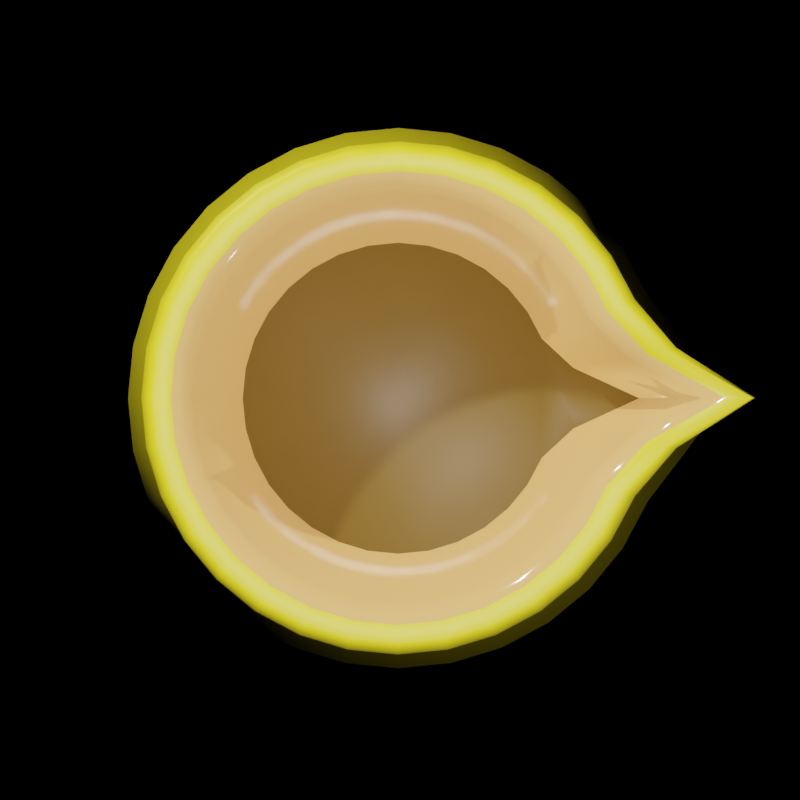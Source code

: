 # Source: sprSpawner.blend  (saved by Blender 3.2.14; exported with 4.5.12 LTS)
import bpy
from mathutils import Matrix  # noqa: F401  (used for matrix-valued properties, if any)

bpy.ops.wm.read_factory_settings(use_empty=True)
scene = bpy.context.scene
scene.name = 'Scene'

# ---- collections
col_collection = bpy.data.collections.new('Collection'); scene.collection.children.link(col_collection)

# ---- materials (node trees are filled in below, after node groups)
mat_spawner_inner = bpy.data.materials.new('Spawner.Inner')
mat_spawner_inner.use_transparent_shadow = False
mat_spawner = bpy.data.materials.new('Spawner')
mat_spawner.use_transparent_shadow = False
mat_spawner_dark = bpy.data.materials.new('Spawner.Dark')
mat_spawner_dark.use_transparent_shadow = False

# ---- material node trees
mat_spawner_inner.use_nodes = True; mat_spawner_inner.node_tree.nodes.clear()
_N = mat_spawner_inner.node_tree.nodes; _L = mat_spawner_inner.node_tree.links
n0 = _N.new('ShaderNodeBsdfPrincipled'); n0.name = 'Principled BSDF'; n0.location = (10, 300)
n0.distribution = 'GGX'
n0.subsurface_method = 'RANDOM_WALK_SKIN'
n0.inputs[0].default_value = (0.8, 0.4266, 0.1441, 1.0)
n0.inputs[2].default_value = 0.07798
n0.inputs[3].default_value = 1.45
n0.inputs[27].default_value = (0.0, 0.0, 0.0, 1.0)
n0.inputs[28].default_value = 1.0
n1 = _N.new('ShaderNodeOutputMaterial'); n1.name = 'Material Output'; n1.location = (300, 300)
_L.new(n0.outputs[0], n1.inputs[0])
n1.is_active_output = True
mat_spawner.use_nodes = True; mat_spawner.node_tree.nodes.clear()
_N = mat_spawner.node_tree.nodes; _L = mat_spawner.node_tree.links
n0 = _N.new('ShaderNodeBsdfPrincipled'); n0.name = 'Principled BSDF'; n0.location = (10, 300)
n0.distribution = 'GGX'
n0.subsurface_method = 'RANDOM_WALK_SKIN'
n0.inputs[0].default_value = (0.8, 0.6534, 0.01379, 1.0)
n0.inputs[3].default_value = 1.45
n0.inputs[27].default_value = (0.0, 0.0, 0.0, 1.0)
n0.inputs[28].default_value = 1.0
n1 = _N.new('ShaderNodeOutputMaterial'); n1.name = 'Material Output'; n1.location = (300, 300)
_L.new(n0.outputs[0], n1.inputs[0])
n1.is_active_output = True
mat_spawner_dark.use_nodes = True; mat_spawner_dark.node_tree.nodes.clear()
_N = mat_spawner_dark.node_tree.nodes; _L = mat_spawner_dark.node_tree.links
n0 = _N.new('ShaderNodeBsdfPrincipled'); n0.name = 'Principled BSDF'; n0.location = (10, 300)
n0.distribution = 'GGX'
n0.subsurface_method = 'RANDOM_WALK_SKIN'
n0.inputs[0].default_value = (0.1657, 0.09498, 0.01353, 1.0)
n0.inputs[3].default_value = 1.45
n0.inputs[27].default_value = (0.0, 0.0, 0.0, 1.0)
n0.inputs[28].default_value = 1.0
n1 = _N.new('ShaderNodeOutputMaterial'); n1.name = 'Material Output'; n1.location = (300, 300)
_L.new(n0.outputs[0], n1.inputs[0])
n1.is_active_output = True

# ---- world
world_world = bpy.data.worlds.new('World'); scene.world = world_world
world_world.use_nodes = True; world_world.node_tree.nodes.clear()
_N = world_world.node_tree.nodes; _L = world_world.node_tree.links
n0 = _N.new('ShaderNodeOutputWorld'); n0.name = 'World Output'; n0.location = (300, 300)
n1 = _N.new('ShaderNodeBackground'); n1.name = 'Background'; n1.location = (10, 300)
n1.inputs[0].default_value = (0.0, 0.0, 0.0, 0.0)
_L.new(n1.outputs[0], n0.inputs[0])
n0.is_active_output = True
world_world.color = (0.05088, 0.05088, 0.05088)
world_world.use_sun_shadow = False
world_world.sun_shadow_jitter_overblur = 0.0

# ---- cameras
cam_camera = bpy.data.cameras.new('Camera')
cam_camera.clip_end = 100.0
cam_camera.ortho_scale = 7.314

# ---- lights
light_light = bpy.data.lights.new('Light', 'POINT')
light_light.transmission_factor = 0.0
light_light.energy = 500.0
light_light.shadow_soft_size = 0.1
light_light.shadow_maximum_resolution = 0.002
light_light.use_absolute_resolution = True
light_light_001 = bpy.data.lights.new('Light.001', 'POINT')
light_light_001.transmission_factor = 0.0
light_light_001.energy = 1000.0
light_light_001.shadow_soft_size = 0.1
light_light_001.shadow_maximum_resolution = 0.002
light_light_001.use_absolute_resolution = True
light_light_002 = bpy.data.lights.new('Light.002', 'POINT')
light_light_002.transmission_factor = 0.0
light_light_002.energy = 74.6
light_light_002.shadow_soft_size = 0.1
light_light_002.shadow_maximum_resolution = 0.002
light_light_002.use_absolute_resolution = True

# ---- meshes
me_cylinder = bpy.data.meshes.new('Cylinder')
me_cylinder.from_pydata([(1.491, 0.008224, 5.96e-08), (1.099, 0.008224, 1.224), (1.462, -0.2843, 5.96e-08), (0.7966, -0.1312, 1.224), (1.377, -0.5655, 5.96e-08), (0.652, -0.2653, 1.224), (1.238, -0.8247, 5.96e-08), (0.586, -0.3888, 1.224), (1.052, -1.052, 5.96e-08), (0.4971, -0.4971, 1.224), (0.8247, -1.238, 5.96e-08), (0.3888, -0.586, 1.224), (0.5655, -1.377, 5.96e-08), (0.2653, -0.652, 1.224), (0.2843, -1.462, 5.96e-08), (0.1312, -0.6927, 1.224), (-0.008224, -1.491, 5.96e-08), (-0.008224, -0.7064, 1.224), (-0.3007, -1.462, 5.96e-08), (-0.1476, -0.6927, 1.224), (-0.582, -1.377, 5.96e-08), (-0.2817, -0.652, 1.224), (-0.8412, -1.238, 5.96e-08), (-0.4053, -0.586, 1.224), (-1.068, -1.052, 5.96e-08), (-0.5136, -0.4971, 1.224), (-1.255, -0.8247, 5.96e-08), (-0.6024, -0.3888, 1.224), (-1.393, -0.5655, 5.96e-08), (-0.6685, -0.2653, 1.224), (-1.479, -0.2843, 5.96e-08), (-0.7091, -0.1312, 1.224), (-1.507, 0.008224, 5.96e-08), (-0.7229, 0.008224, 1.224), (-1.479, 0.3007, 5.96e-08), (-0.7091, 0.1476, 1.224), (-1.393, 0.582, 5.96e-08), (-0.6685, 0.2817, 1.224), (-1.255, 0.8412, 5.96e-08), (-0.6024, 0.4053, 1.224), (-1.068, 1.068, 5.96e-08), (-0.5136, 0.5136, 1.224), (-0.8412, 1.255, 5.96e-08), (-0.4053, 0.6024, 1.224), (-0.582, 1.393, 5.96e-08), (-0.2817, 0.6685, 1.224), (-0.3007, 1.479, 5.96e-08), (-0.1476, 0.7091, 1.224), (-0.008224, 1.507, 5.96e-08), (-0.008224, 0.7229, 1.224), (0.2843, 1.479, 5.96e-08), (0.1312, 0.7091, 1.224), (0.5655, 1.393, 5.96e-08), (0.2653, 0.6685, 1.224), (0.8247, 1.255, 5.96e-08), (0.3888, 0.6024, 1.224), (1.052, 1.068, 5.96e-08), (0.4971, 0.5136, 1.224), (1.238, 0.8412, 5.96e-08), (0.586, 0.4053, 1.224), (1.377, 0.582, 5.96e-08), (0.652, 0.2817, 1.224), (1.462, 0.3007, 5.96e-08), (0.7966, 0.1476, 1.224), (0.9918, 0.008224, 1.192e-07), (1.126, 0.008224, 1.2), (1.19, 0.008224, 1.4), (1.385, 0.008224, 1.6), (1.267, 0.008224, 1.8), (0.961, -0.1639, 1.8), (1.076, -0.1869, 1.6), (1.271, -0.2256, 1.4), (0.9726, -0.1869, 1.2), (0.9726, -0.1869, 5.96e-08), (0.8069, -0.3294, 1.8), (0.9157, -0.3745, 1.6), (1.099, -0.4505, 1.4), (0.9157, -0.3745, 1.2), (0.9157, -0.3745, 5.96e-08), (0.7254, -0.4819, 1.8), (0.8232, -0.5473, 1.6), (0.9884, -0.6577, 1.4), (0.8232, -0.5473, 1.2), (0.8232, -0.5473, 5.96e-08), (0.6156, -0.6156, 1.8), (0.6989, -0.6989, 1.6), (0.8393, -0.8393, 1.4), (0.6989, -0.6989, 1.2), (0.6989, -0.6989, 5.96e-08), (0.4819, -0.7254, 1.8), (0.5473, -0.8232, 1.6), (0.6577, -0.9884, 1.4), (0.5473, -0.8232, 1.2), (0.5473, -0.8232, 5.96e-08), (0.3294, -0.8069, 1.8), (0.3745, -0.9157, 1.6), (0.4505, -1.099, 1.4), (0.3745, -0.9157, 1.2), (0.3745, -0.9157, 5.96e-08), (0.1639, -0.8571, 1.8), (0.1869, -0.9726, 1.6), (0.2256, -1.167, 1.4), (0.1869, -0.9726, 1.2), (0.1869, -0.9726, 5.96e-08), (-0.008224, -0.874, 1.8), (-0.008224, -0.9918, 1.6), (-0.008224, -1.19, 1.4), (-0.008224, -0.9918, 1.2), (-0.008224, -0.9918, 5.96e-08), (-0.1803, -0.8571, 1.8), (-0.2033, -0.9726, 1.6), (-0.2421, -1.167, 1.4), (-0.2033, -0.9726, 1.2), (-0.2033, -0.9726, 5.96e-08), (-0.3459, -0.8069, 1.8), (-0.3909, -0.9157, 1.6), (-0.4669, -1.099, 1.4), (-0.3909, -0.9157, 1.2), (-0.3909, -0.9157, 5.96e-08), (-0.4984, -0.7254, 1.8), (-0.5638, -0.8232, 1.6), (-0.6741, -0.9884, 1.4), (-0.5638, -0.8232, 1.2), (-0.5638, -0.8232, 5.96e-08), (-0.6321, -0.6156, 1.8), (-0.7153, -0.6989, 1.6), (-0.8558, -0.8393, 1.4), (-0.7153, -0.6989, 1.2), (-0.7153, -0.6989, 5.96e-08), (-0.7418, -0.4819, 1.8), (-0.8397, -0.5473, 1.6), (-1.005, -0.6577, 1.4), (-0.8397, -0.5473, 1.2), (-0.8397, -0.5473, 5.96e-08), (-0.8233, -0.3294, 1.8), (-0.9321, -0.3745, 1.6), (-1.116, -0.4505, 1.4), (-0.9321, -0.3745, 1.2), (-0.9321, -0.3745, 5.96e-08), (-0.8735, -0.1639, 1.8), (-0.989, -0.1869, 1.6), (-1.184, -0.2256, 1.4), (-0.989, -0.1869, 1.2), (-0.989, -0.1869, 5.96e-08), (-0.8905, 0.008224, 1.8), (-1.008, 0.008224, 1.6), (-1.207, 0.008224, 1.4), (-1.008, 0.008224, 1.2), (-1.008, 0.008224, 5.96e-08), (-0.8735, 0.1803, 1.8), (-0.989, 0.2033, 1.6), (-1.184, 0.2421, 1.4), (-0.989, 0.2033, 1.2), (-0.989, 0.2033, 5.96e-08), (-0.8233, 0.3459, 1.8), (-0.9321, 0.3909, 1.6), (-1.116, 0.4669, 1.4), (-0.9321, 0.3909, 1.2), (-0.9321, 0.3909, 5.96e-08), (-0.7418, 0.4984, 1.8), (-0.8397, 0.5638, 1.6), (-1.005, 0.6741, 1.4), (-0.8397, 0.5638, 1.2), (-0.8397, 0.5638, 5.96e-08), (-0.6321, 0.6321, 1.8), (-0.7153, 0.7153, 1.6), (-0.8558, 0.8558, 1.4), (-0.7153, 0.7153, 1.2), (-0.7153, 0.7153, 5.96e-08), (-0.4984, 0.7418, 1.8), (-0.5638, 0.8397, 1.6), (-0.6741, 1.005, 1.4), (-0.5638, 0.8397, 1.2), (-0.5638, 0.8397, 5.96e-08), (-0.3459, 0.8233, 1.8), (-0.3909, 0.9321, 1.6), (-0.4669, 1.116, 1.4), (-0.3909, 0.9321, 1.2), (-0.3909, 0.9321, 5.96e-08), (-0.1803, 0.8735, 1.8), (-0.2033, 0.989, 1.6), (-0.2421, 1.184, 1.4), (-0.2033, 0.989, 1.2), (-0.2033, 0.989, 5.96e-08), (-0.008224, 0.8905, 1.8), (-0.008224, 1.008, 1.6), (-0.008224, 1.207, 1.4), (-0.008224, 1.008, 1.2), (-0.008224, 1.008, 5.96e-08), (0.1639, 0.8735, 1.8), (0.1869, 0.989, 1.6), (0.2256, 1.184, 1.4), (0.1869, 0.989, 1.2), (0.1869, 0.989, 5.96e-08), (0.3294, 0.8233, 1.8), (0.3745, 0.9321, 1.6), (0.4505, 1.116, 1.4), (0.3745, 0.9321, 1.2), (0.3745, 0.9321, 5.96e-08), (0.4819, 0.7418, 1.8), (0.5473, 0.8397, 1.6), (0.6577, 1.005, 1.4), (0.5473, 0.8397, 1.2), (0.5473, 0.8397, 5.96e-08), (0.6156, 0.6321, 1.8), (0.6989, 0.7153, 1.6), (0.8393, 0.8558, 1.4), (0.6989, 0.7153, 1.2), (0.6989, 0.7153, 5.96e-08), (0.7254, 0.4984, 1.8), (0.8232, 0.5638, 1.6), (0.9884, 0.6741, 1.4), (0.8232, 0.5638, 1.2), (0.8232, 0.5638, 5.96e-08), (0.8069, 0.3459, 1.8), (0.9157, 0.3909, 1.6), (1.099, 0.4669, 1.4), (0.9157, 0.3909, 1.2), (0.9157, 0.3909, 5.96e-08), (0.961, 0.1803, 1.8), (1.076, 0.2033, 1.6), (1.271, 0.2421, 1.4), (0.9726, 0.2033, 1.2), (0.9726, 0.2033, 5.96e-08), (1.261, 0.008224, 0.07493), (1.398, 0.008224, 0.05627), (1.293, 0.008224, 0.07971), (1.331, 0.008224, 0.1079), (1.368, 0.008224, 0.06961), (1.371, -0.2661, 0.05627), (1.236, -0.2393, 0.07493), (1.341, -0.2602, 0.06961), (1.305, -0.253, 0.1079), (1.268, -0.2457, 0.07971), (1.291, -0.5298, 0.05627), (1.164, -0.4773, 0.07493), (1.263, -0.5183, 0.06961), (1.229, -0.5042, 0.1079), (1.194, -0.4899, 0.07971), (1.161, -0.7729, 0.05627), (1.047, -0.6967, 0.07493), (1.136, -0.7561, 0.06961), (1.105, -0.7357, 0.1079), (1.074, -0.7149, 0.07971), (0.986, -0.986, 0.05627), (0.889, -0.889, 0.07493), (0.9646, -0.9646, 0.06961), (0.9386, -0.9386, 0.1079), (0.9121, -0.9121, 0.07971), (0.7729, -1.161, 0.05627), (0.6967, -1.047, 0.07493), (0.7561, -1.136, 0.06961), (0.7357, -1.105, 0.1079), (0.7149, -1.074, 0.07971), (0.5298, -1.291, 0.05627), (0.4773, -1.164, 0.07493), (0.5183, -1.263, 0.06961), (0.5042, -1.229, 0.1079), (0.4898, -1.194, 0.07971), (0.2661, -1.371, 0.05627), (0.2393, -1.236, 0.07493), (0.2602, -1.341, 0.06961), (0.253, -1.305, 0.1079), (0.2457, -1.268, 0.07971), (-0.008224, -1.398, 0.05627), (-0.008224, -1.261, 0.07493), (-0.008224, -1.368, 0.06961), (-0.008224, -1.331, 0.1079), (-0.008224, -1.293, 0.07971), (-0.2825, -1.371, 0.05627), (-0.2558, -1.236, 0.07493), (-0.2766, -1.341, 0.06961), (-0.2695, -1.305, 0.1079), (-0.2621, -1.268, 0.07971), (-0.5463, -1.291, 0.05627), (-0.4938, -1.164, 0.07493), (-0.5347, -1.263, 0.06961), (-0.5207, -1.229, 0.1079), (-0.5063, -1.194, 0.07971), (-0.7893, -1.161, 0.05627), (-0.7131, -1.047, 0.07493), (-0.7726, -1.136, 0.06961), (-0.7522, -1.105, 0.1079), (-0.7313, -1.074, 0.07971), (-1.002, -0.986, 0.05627), (-0.9054, -0.889, 0.07493), (-0.981, -0.9646, 0.06961), (-0.9551, -0.9386, 0.1079), (-0.9285, -0.9121, 0.07971), (-1.177, -0.7729, 0.05627), (-1.063, -0.6967, 0.07493), (-1.152, -0.7561, 0.06961), (-1.122, -0.7357, 0.1079), (-1.09, -0.7149, 0.07971), (-1.307, -0.5298, 0.05627), (-1.18, -0.4773, 0.07493), (-1.279, -0.5183, 0.06961), (-1.245, -0.5042, 0.1079), (-1.211, -0.4899, 0.07971), (-1.387, -0.2661, 0.05627), (-1.253, -0.2393, 0.07493), (-1.358, -0.2602, 0.06961), (-1.322, -0.253, 0.1079), (-1.285, -0.2457, 0.07971), (-1.414, 0.008224, 0.05627), (-1.277, 0.008224, 0.07493), (-1.384, 0.008224, 0.06961), (-1.347, 0.008224, 0.1079), (-1.31, 0.008224, 0.07971), (-1.387, 0.2825, 0.05627), (-1.253, 0.2558, 0.07493), (-1.358, 0.2766, 0.06961), (-1.322, 0.2695, 0.1079), (-1.285, 0.2621, 0.07971), (-1.307, 0.5463, 0.05627), (-1.18, 0.4938, 0.07493), (-1.279, 0.5347, 0.06961), (-1.245, 0.5207, 0.1079), (-1.211, 0.5063, 0.07971), (-1.177, 0.7893, 0.05627), (-1.063, 0.7131, 0.07493), (-1.152, 0.7726, 0.06961), (-1.122, 0.7522, 0.1079), (-1.09, 0.7313, 0.07971), (-1.002, 1.002, 0.05627), (-0.9054, 0.9054, 0.07493), (-0.981, 0.981, 0.06961), (-0.9551, 0.9551, 0.1079), (-0.9285, 0.9285, 0.07971), (-0.7893, 1.177, 0.05627), (-0.7131, 1.063, 0.07493), (-0.7726, 1.152, 0.06961), (-0.7522, 1.122, 0.1079), (-0.7313, 1.09, 0.07971), (-0.5463, 1.307, 0.05627), (-0.4938, 1.18, 0.07493), (-0.5347, 1.279, 0.06961), (-0.5207, 1.245, 0.1079), (-0.5063, 1.211, 0.07971), (-0.2825, 1.387, 0.05627), (-0.2558, 1.253, 0.07493), (-0.2766, 1.358, 0.06961), (-0.2695, 1.322, 0.1079), (-0.2621, 1.285, 0.07971), (-0.008224, 1.414, 0.05627), (-0.008224, 1.277, 0.07493), (-0.008224, 1.384, 0.06961), (-0.008224, 1.347, 0.1079), (-0.008224, 1.31, 0.07971), (0.2661, 1.387, 0.05627), (0.2393, 1.253, 0.07493), (0.2602, 1.358, 0.06961), (0.253, 1.322, 0.1079), (0.2457, 1.285, 0.07971), (0.5298, 1.307, 0.05627), (0.4773, 1.18, 0.07493), (0.5183, 1.279, 0.06961), (0.5042, 1.245, 0.1079), (0.4899, 1.211, 0.07971), (0.7729, 1.177, 0.05627), (0.6967, 1.063, 0.07493), (0.7561, 1.152, 0.06961), (0.7357, 1.122, 0.1079), (0.7149, 1.09, 0.07971), (0.986, 1.002, 0.05627), (0.889, 0.9054, 0.07493), (0.9646, 0.981, 0.06961), (0.9386, 0.9551, 0.1079), (0.9121, 0.9285, 0.07971), (1.161, 0.7893, 0.05627), (1.047, 0.7131, 0.07493), (1.136, 0.7726, 0.06961), (1.105, 0.7522, 0.1079), (1.074, 0.7313, 0.07971), (1.291, 0.5463, 0.05627), (1.164, 0.4938, 0.07493), (1.263, 0.5347, 0.06961), (1.229, 0.5207, 0.1079), (1.194, 0.5063, 0.07971), (1.371, 0.2825, 0.05627), (1.236, 0.2558, 0.07493), (1.341, 0.2766, 0.06961), (1.305, 0.2695, 0.1079), (1.268, 0.2621, 0.07971), (1.076, -0.1869, 2.0), (1.385, 0.008224, 2.0), (0.9157, -0.3745, 2.0), (0.8232, -0.5473, 2.0), (0.6989, -0.6989, 2.0), (0.5473, -0.8232, 2.0), (0.3745, -0.9157, 2.0), (0.1869, -0.9726, 2.0), (-0.008224, -0.9918, 2.0), (-0.2033, -0.9726, 2.0), (-0.3909, -0.9157, 2.0), (-0.5638, -0.8232, 2.0), (-0.7153, -0.6989, 2.0), (-0.8397, -0.5473, 2.0), (-0.9321, -0.3745, 2.0), (-0.989, -0.1869, 2.0), (-1.008, 0.008224, 2.0), (-0.989, 0.2033, 2.0), (-0.9321, 0.3909, 2.0), (-0.8397, 0.5638, 2.0), (-0.7153, 0.7153, 2.0), (-0.5638, 0.8397, 2.0), (-0.3909, 0.9321, 2.0), (-0.2033, 0.989, 2.0), (-0.008224, 1.008, 2.0), (0.1869, 0.989, 2.0), (0.3745, 0.9321, 2.0), (0.5473, 0.8397, 2.0), (0.6989, 0.7153, 2.0), (0.8232, 0.5638, 2.0), (0.9157, 0.3909, 2.0), (1.076, 0.2033, 2.0), (0.8942, -0.1506, 1.923), (1.199, 0.008224, 1.923), (0.744, -0.3034, 1.923), (0.6688, -0.4441, 1.923), (0.5675, -0.5675, 1.923), (0.4441, -0.6688, 1.923), (0.3034, -0.744, 1.923), (0.1506, -0.7903, 1.923), (-0.008224, -0.806, 1.923), (-0.1671, -0.7903, 1.923), (-0.3198, -0.744, 1.923), (-0.4606, -0.6688, 1.923), (-0.584, -0.5675, 1.923), (-0.6852, -0.4441, 1.923), (-0.7604, -0.3034, 1.923), (-0.8068, -0.1506, 1.923), (-0.8224, 0.008224, 1.923), (-0.8068, 0.1671, 1.923), (-0.7604, 0.3198, 1.923), (-0.6852, 0.4606, 1.923), (-0.584, 0.584, 1.923), (-0.4606, 0.6852, 1.923), (-0.3198, 0.7604, 1.923), (-0.1671, 0.8068, 1.923), (-0.008224, 0.8224, 1.923), (0.1506, 0.8068, 1.923), (0.3034, 0.7604, 1.923), (0.4441, 0.6852, 1.923), (0.5675, 0.584, 1.923), (0.6688, 0.4606, 1.923), (0.744, 0.3198, 1.923), (0.8942, 0.1671, 1.923), (0.9374, -0.1592, 1.961), (1.042, -0.1799, 2.0), (0.967, -0.1651, 1.981), (1.005, -0.1727, 1.995), (1.37, 0.008224, 2.0), (1.239, 0.008224, 1.958), (1.322, 0.008224, 1.994), (1.274, 0.008224, 1.979), (0.7868, -0.3211, 1.964), (0.8768, -0.3584, 2.0), (0.8128, -0.3318, 1.982), (0.8457, -0.3455, 1.995), (0.7075, -0.47, 1.964), (0.7878, -0.5236, 2.0), (0.7307, -0.4855, 1.982), (0.7601, -0.5051, 1.995), (0.6006, -0.6006, 1.964), (0.6684, -0.6684, 2.0), (0.6202, -0.6202, 1.982), (0.645, -0.645, 1.995), (0.4702, -0.7078, 1.964), (0.5232, -0.7871, 2.0), (0.4855, -0.7307, 1.982), (0.5049, -0.7598, 1.995), (0.3214, -0.7874, 1.964), (0.3577, -0.8752, 2.0), (0.3319, -0.8129, 1.982), (0.3452, -0.845, 1.995), (0.1598, -0.8365, 1.964), (0.1783, -0.9295, 2.0), (0.1652, -0.8635, 1.982), (0.1719, -0.8975, 1.995), (-0.008224, -0.8531, 1.964), (-0.008224, -0.9477, 2.0), (-0.008224, -0.8806, 1.982), (-0.008224, -0.9152, 1.995), (-0.1763, -0.8366, 1.964), (-0.1947, -0.9292, 2.0), (-0.1816, -0.8635, 1.982), (-0.1884, -0.8974, 1.995), (-0.3379, -0.7876, 1.964), (-0.374, -0.8747, 2.0), (-0.3484, -0.8129, 1.982), (-0.3616, -0.8448, 1.995), (-0.4868, -0.7081, 1.964), (-0.5392, -0.7864, 2.0), (-0.502, -0.7308, 1.982), (-0.5212, -0.7595, 1.995), (-0.6174, -0.6009, 1.964), (-0.6839, -0.6675, 2.0), (-0.6367, -0.6203, 1.982), (-0.6611, -0.6446, 1.995), (-0.7245, -0.4704, 1.964), (-0.8027, -0.5227, 2.0), (-0.7472, -0.4856, 1.982), (-0.7759, -0.5047, 1.995), (-0.8042, -0.3215, 1.964), (-0.891, -0.3574, 2.0), (-0.8294, -0.3319, 1.982), (-0.8612, -0.3451, 1.995), (-0.8532, -0.1598, 1.964), (-0.9454, -0.1782, 2.0), (-0.88, -0.1652, 1.982), (-0.9137, -0.1719, 1.995), (-0.8697, 0.008224, 1.964), (-0.9638, 0.008224, 2.0), (-0.897, 0.008224, 1.982), (-0.9315, 0.008224, 1.995), (-0.8532, 0.1763, 1.964), (-0.9454, 0.1946, 2.0), (-0.88, 0.1816, 1.982), (-0.9137, 0.1883, 1.995), (-0.8042, 0.3379, 1.964), (-0.891, 0.3739, 2.0), (-0.8294, 0.3484, 1.982), (-0.8612, 0.3615, 1.995), (-0.7245, 0.4868, 1.964), (-0.8027, 0.5391, 2.0), (-0.7472, 0.502, 1.982), (-0.7759, 0.5212, 1.995), (-0.6174, 0.6174, 1.964), (-0.6839, 0.6839, 2.0), (-0.6367, 0.6367, 1.982), (-0.6611, 0.6611, 1.995), (-0.4868, 0.7245, 1.964), (-0.5392, 0.8028, 2.0), (-0.502, 0.7472, 1.982), (-0.5212, 0.7759, 1.995), (-0.3379, 0.8041, 1.964), (-0.374, 0.8912, 2.0), (-0.3484, 0.8294, 1.982), (-0.3616, 0.8612, 1.995), (-0.1763, 0.8531, 1.964), (-0.1947, 0.9456, 2.0), (-0.1816, 0.8799, 1.982), (-0.1884, 0.9138, 1.995), (-0.008224, 0.8696, 1.964), (-0.008224, 0.9641, 2.0), (-0.008224, 0.897, 1.982), (-0.008224, 0.9316, 1.995), (0.1598, 0.853, 1.964), (0.1783, 0.9459, 2.0), (0.1652, 0.8799, 1.982), (0.1719, 0.9139, 1.995), (0.3214, 0.8039, 1.964), (0.3577, 0.8917, 2.0), (0.3319, 0.8293, 1.982), (0.3452, 0.8615, 1.995), (0.4702, 0.7242, 1.964), (0.5232, 0.8035, 2.0), (0.4855, 0.7472, 1.982), (0.5049, 0.7762, 1.995), (0.6006, 0.617, 1.964), (0.6684, 0.6848, 2.0), (0.6202, 0.6366, 1.982), (0.645, 0.6615, 1.995), (0.7075, 0.4865, 1.964), (0.7878, 0.5401, 2.0), (0.7307, 0.502, 1.982), (0.7601, 0.5216, 1.995), (0.7868, 0.3375, 1.964), (0.8768, 0.3748, 2.0), (0.8128, 0.3483, 1.982), (0.8457, 0.3619, 1.995), (0.9374, 0.1757, 1.961), (1.042, 0.1964, 2.0), (0.967, 0.1815, 1.981), (1.005, 0.1891, 1.995)], [], [(68, 385, 384, 69), (69, 384, 386, 74), (74, 386, 387, 79), (79, 387, 388, 84), (84, 388, 389, 89), (89, 389, 390, 94), (94, 390, 391, 99), (99, 391, 392, 104), (104, 392, 393, 109), (109, 393, 394, 114), (114, 394, 395, 119), (119, 395, 396, 124), (124, 396, 397, 129), (129, 397, 398, 134), (134, 398, 399, 139), (139, 399, 400, 144), (144, 400, 401, 149), (149, 401, 402, 154), (154, 402, 403, 159), (159, 403, 404, 164), (164, 404, 405, 169), (169, 405, 406, 174), (174, 406, 407, 179), (179, 407, 408, 184), (184, 408, 409, 189), (189, 409, 410, 194), (194, 410, 411, 199), (199, 411, 412, 204), (204, 412, 413, 209), (209, 413, 414, 214), (3, 1, 63, 61, 59, 57, 55, 53, 51, 49, 47, 45, 43, 41, 39, 37, 35, 33, 31, 29, 27, 25, 23, 21, 19, 17, 15, 13, 11, 9, 7, 5), (214, 414, 415, 219), (219, 415, 385, 68), (0, 2, 4, 6, 8, 10, 12, 14, 16, 18, 20, 22, 24, 26, 28, 30, 32, 34, 36, 38, 40, 42, 44, 46, 48, 50, 52, 54, 56, 58, 60, 62), (224, 64, 73, 230), (2, 229, 234, 4), (223, 222, 65, 64), (222, 221, 66, 65), (221, 220, 67, 66), (220, 219, 68, 67), (375, 218, 223, 380), (218, 217, 222, 223), (217, 216, 221, 222), (216, 215, 220, 221), (215, 214, 219, 220), (370, 213, 218, 375), (60, 374, 379, 62), (213, 212, 217, 218), (212, 211, 216, 217), (211, 210, 215, 216), (210, 209, 214, 215), (365, 208, 213, 370), (58, 369, 374, 60), (208, 207, 212, 213), (207, 206, 211, 212), (206, 205, 210, 211), (205, 204, 209, 210), (360, 203, 208, 365), (56, 364, 369, 58), (203, 202, 207, 208), (202, 201, 206, 207), (201, 200, 205, 206), (200, 199, 204, 205), (355, 198, 203, 360), (54, 359, 364, 56), (198, 197, 202, 203), (197, 196, 201, 202), (196, 195, 200, 201), (195, 194, 199, 200), (350, 193, 198, 355), (52, 354, 359, 54), (193, 192, 197, 198), (192, 191, 196, 197), (191, 190, 195, 196), (190, 189, 194, 195), (345, 188, 193, 350), (50, 349, 354, 52), (188, 187, 192, 193), (187, 186, 191, 192), (186, 185, 190, 191), (185, 184, 189, 190), (340, 183, 188, 345), (48, 344, 349, 50), (183, 182, 187, 188), (182, 181, 186, 187), (181, 180, 185, 186), (180, 179, 184, 185), (335, 178, 183, 340), (46, 339, 344, 48), (178, 177, 182, 183), (177, 176, 181, 182), (176, 175, 180, 181), (175, 174, 179, 180), (330, 173, 178, 335), (44, 334, 339, 46), (173, 172, 177, 178), (172, 171, 176, 177), (171, 170, 175, 176), (170, 169, 174, 175), (325, 168, 173, 330), (42, 329, 334, 44), (168, 167, 172, 173), (167, 166, 171, 172), (166, 165, 170, 171), (165, 164, 169, 170), (320, 163, 168, 325), (40, 324, 329, 42), (163, 162, 167, 168), (162, 161, 166, 167), (161, 160, 165, 166), (160, 159, 164, 165), (315, 158, 163, 320), (38, 319, 324, 40), (158, 157, 162, 163), (157, 156, 161, 162), (156, 155, 160, 161), (155, 154, 159, 160), (310, 153, 158, 315), (36, 314, 319, 38), (153, 152, 157, 158), (152, 151, 156, 157), (151, 150, 155, 156), (150, 149, 154, 155), (305, 148, 153, 310), (34, 309, 314, 36), (148, 147, 152, 153), (147, 146, 151, 152), (146, 145, 150, 151), (145, 144, 149, 150), (300, 143, 148, 305), (32, 304, 309, 34), (143, 142, 147, 148), (142, 141, 146, 147), (141, 140, 145, 146), (140, 139, 144, 145), (295, 138, 143, 300), (30, 299, 304, 32), (138, 137, 142, 143), (137, 136, 141, 142), (136, 135, 140, 141), (135, 134, 139, 140), (290, 133, 138, 295), (28, 294, 299, 30), (133, 132, 137, 138), (132, 131, 136, 137), (131, 130, 135, 136), (130, 129, 134, 135), (285, 128, 133, 290), (26, 289, 294, 28), (128, 127, 132, 133), (127, 126, 131, 132), (126, 125, 130, 131), (125, 124, 129, 130), (280, 123, 128, 285), (24, 284, 289, 26), (123, 122, 127, 128), (122, 121, 126, 127), (121, 120, 125, 126), (120, 119, 124, 125), (275, 118, 123, 280), (22, 279, 284, 24), (118, 117, 122, 123), (117, 116, 121, 122), (116, 115, 120, 121), (115, 114, 119, 120), (270, 113, 118, 275), (20, 274, 279, 22), (113, 112, 117, 118), (112, 111, 116, 117), (111, 110, 115, 116), (110, 109, 114, 115), (265, 108, 113, 270), (18, 269, 274, 20), (108, 107, 112, 113), (107, 106, 111, 112), (106, 105, 110, 111), (105, 104, 109, 110), (260, 103, 108, 265), (16, 264, 269, 18), (103, 102, 107, 108), (102, 101, 106, 107), (101, 100, 105, 106), (100, 99, 104, 105), (255, 98, 103, 260), (14, 259, 264, 16), (98, 97, 102, 103), (97, 96, 101, 102), (96, 95, 100, 101), (95, 94, 99, 100), (250, 93, 98, 255), (12, 254, 259, 14), (93, 92, 97, 98), (92, 91, 96, 97), (91, 90, 95, 96), (90, 89, 94, 95), (245, 88, 93, 250), (10, 249, 254, 12), (88, 87, 92, 93), (87, 86, 91, 92), (86, 85, 90, 91), (85, 84, 89, 90), (240, 83, 88, 245), (8, 244, 249, 10), (83, 82, 87, 88), (82, 81, 86, 87), (81, 80, 85, 86), (80, 79, 84, 85), (235, 78, 83, 240), (6, 239, 244, 8), (78, 77, 82, 83), (77, 76, 81, 82), (76, 75, 80, 81), (75, 74, 79, 80), (230, 73, 78, 235), (4, 234, 239, 6), (73, 72, 77, 78), (72, 71, 76, 77), (71, 70, 75, 76), (70, 69, 74, 75), (62, 379, 225, 0), (380, 223, 64, 224), (64, 65, 72, 73), (65, 66, 71, 72), (66, 67, 70, 71), (67, 68, 69, 70), (380, 224, 226, 383), (383, 226, 227, 382), (382, 227, 228, 381), (381, 228, 225, 379), (375, 380, 383, 378), (378, 383, 382, 377), (377, 382, 381, 376), (376, 381, 379, 374), (370, 375, 378, 373), (373, 378, 377, 372), (372, 377, 376, 371), (371, 376, 374, 369), (365, 370, 373, 368), (368, 373, 372, 367), (367, 372, 371, 366), (366, 371, 369, 364), (360, 365, 368, 363), (363, 368, 367, 362), (362, 367, 366, 361), (361, 366, 364, 359), (355, 360, 363, 358), (358, 363, 362, 357), (357, 362, 361, 356), (356, 361, 359, 354), (350, 355, 358, 353), (353, 358, 357, 352), (352, 357, 356, 351), (351, 356, 354, 349), (345, 350, 353, 348), (348, 353, 352, 347), (347, 352, 351, 346), (346, 351, 349, 344), (340, 345, 348, 343), (343, 348, 347, 342), (342, 347, 346, 341), (341, 346, 344, 339), (335, 340, 343, 338), (338, 343, 342, 337), (337, 342, 341, 336), (336, 341, 339, 334), (330, 335, 338, 333), (333, 338, 337, 332), (332, 337, 336, 331), (331, 336, 334, 329), (325, 330, 333, 328), (328, 333, 332, 327), (327, 332, 331, 326), (326, 331, 329, 324), (320, 325, 328, 323), (323, 328, 327, 322), (322, 327, 326, 321), (321, 326, 324, 319), (315, 320, 323, 318), (318, 323, 322, 317), (317, 322, 321, 316), (316, 321, 319, 314), (310, 315, 318, 313), (313, 318, 317, 312), (312, 317, 316, 311), (311, 316, 314, 309), (305, 310, 313, 308), (308, 313, 312, 307), (307, 312, 311, 306), (306, 311, 309, 304), (300, 305, 308, 303), (303, 308, 307, 302), (302, 307, 306, 301), (301, 306, 304, 299), (295, 300, 303, 298), (298, 303, 302, 297), (297, 302, 301, 296), (296, 301, 299, 294), (290, 295, 298, 293), (293, 298, 297, 292), (292, 297, 296, 291), (291, 296, 294, 289), (285, 290, 293, 288), (288, 293, 292, 287), (287, 292, 291, 286), (286, 291, 289, 284), (280, 285, 288, 283), (283, 288, 287, 282), (282, 287, 286, 281), (281, 286, 284, 279), (275, 280, 283, 278), (278, 283, 282, 277), (277, 282, 281, 276), (276, 281, 279, 274), (270, 275, 278, 273), (273, 278, 277, 272), (272, 277, 276, 271), (271, 276, 274, 269), (265, 270, 273, 268), (268, 273, 272, 267), (267, 272, 271, 266), (266, 271, 269, 264), (260, 265, 268, 263), (263, 268, 267, 262), (262, 267, 266, 261), (261, 266, 264, 259), (255, 260, 263, 258), (258, 263, 262, 257), (257, 262, 261, 256), (256, 261, 259, 254), (250, 255, 258, 253), (253, 258, 257, 252), (252, 257, 256, 251), (251, 256, 254, 249), (245, 250, 253, 248), (248, 253, 252, 247), (247, 252, 251, 246), (246, 251, 249, 244), (240, 245, 248, 243), (243, 248, 247, 242), (242, 247, 246, 241), (241, 246, 244, 239), (235, 240, 243, 238), (238, 243, 242, 237), (237, 242, 241, 236), (236, 241, 239, 234), (230, 235, 238, 233), (233, 238, 237, 232), (232, 237, 236, 231), (231, 236, 234, 229), (224, 230, 233, 226), (226, 233, 232, 227), (227, 232, 231, 228), (228, 231, 229, 225), (0, 225, 229, 2), (416, 418, 456, 448), (452, 449, 384, 385), (419, 420, 464, 460), (420, 421, 468, 464), (421, 422, 472, 468), (422, 423, 476, 472), (423, 424, 480, 476), (424, 425, 484, 480), (425, 426, 488, 484), (426, 427, 492, 488), (427, 428, 496, 492), (428, 429, 500, 496), (429, 430, 504, 500), (430, 431, 508, 504), (431, 432, 512, 508), (432, 433, 516, 512), (433, 434, 520, 516), (434, 435, 524, 520), (435, 436, 528, 524), (436, 437, 532, 528), (437, 438, 536, 532), (438, 439, 540, 536), (439, 440, 544, 540), (440, 441, 548, 544), (441, 442, 552, 548), (442, 443, 556, 552), (443, 444, 560, 556), (444, 445, 564, 560), (445, 446, 568, 564), (446, 447, 572, 568), (418, 419, 460, 456), (449, 457, 386, 384), (447, 417, 453, 572), (457, 461, 387, 386), (461, 465, 388, 387), (465, 469, 389, 388), (469, 473, 390, 389), (473, 477, 391, 390), (477, 481, 392, 391), (481, 485, 393, 392), (485, 489, 394, 393), (489, 493, 395, 394), (493, 497, 396, 395), (497, 501, 397, 396), (501, 505, 398, 397), (505, 509, 399, 398), (509, 513, 400, 399), (513, 517, 401, 400), (517, 521, 402, 401), (521, 525, 403, 402), (525, 529, 404, 403), (529, 533, 405, 404), (533, 537, 406, 405), (537, 541, 407, 406), (541, 545, 408, 407), (545, 549, 409, 408), (549, 553, 410, 409), (553, 557, 411, 410), (557, 561, 412, 411), (561, 565, 413, 412), (565, 569, 414, 413), (569, 573, 415, 414), (573, 452, 385, 415), (1, 3, 416, 417), (3, 5, 418, 416), (5, 7, 419, 418), (7, 9, 420, 419), (9, 11, 421, 420), (11, 13, 422, 421), (13, 15, 423, 422), (15, 17, 424, 423), (17, 19, 425, 424), (19, 21, 426, 425), (21, 23, 427, 426), (23, 25, 428, 427), (25, 27, 429, 428), (27, 29, 430, 429), (29, 31, 431, 430), (31, 33, 432, 431), (33, 35, 433, 432), (35, 37, 434, 433), (37, 39, 435, 434), (39, 41, 436, 435), (41, 43, 437, 436), (43, 45, 438, 437), (45, 47, 439, 438), (47, 49, 440, 439), (49, 51, 441, 440), (51, 53, 442, 441), (53, 55, 443, 442), (55, 57, 444, 443), (57, 59, 445, 444), (59, 61, 446, 445), (61, 63, 447, 446), (63, 1, 417, 447), (449, 452, 454, 451), (451, 454, 455, 450), (450, 455, 453, 448), (457, 449, 451, 459), (459, 451, 450, 458), (458, 450, 448, 456), (461, 457, 459, 463), (463, 459, 458, 462), (462, 458, 456, 460), (465, 461, 463, 467), (467, 463, 462, 466), (466, 462, 460, 464), (469, 465, 467, 471), (471, 467, 466, 470), (470, 466, 464, 468), (473, 469, 471, 475), (475, 471, 470, 474), (474, 470, 468, 472), (477, 473, 475, 479), (479, 475, 474, 478), (478, 474, 472, 476), (481, 477, 479, 483), (483, 479, 478, 482), (482, 478, 476, 480), (485, 481, 483, 487), (487, 483, 482, 486), (486, 482, 480, 484), (489, 485, 487, 491), (491, 487, 486, 490), (490, 486, 484, 488), (493, 489, 491, 495), (495, 491, 490, 494), (494, 490, 488, 492), (497, 493, 495, 499), (499, 495, 494, 498), (498, 494, 492, 496), (501, 497, 499, 503), (503, 499, 498, 502), (502, 498, 496, 500), (505, 501, 503, 507), (507, 503, 502, 506), (506, 502, 500, 504), (509, 505, 507, 511), (511, 507, 506, 510), (510, 506, 504, 508), (513, 509, 511, 515), (515, 511, 510, 514), (514, 510, 508, 512), (517, 513, 515, 519), (519, 515, 514, 518), (518, 514, 512, 516), (521, 517, 519, 523), (523, 519, 518, 522), (522, 518, 516, 520), (525, 521, 523, 527), (527, 523, 522, 526), (526, 522, 520, 524), (529, 525, 527, 531), (531, 527, 526, 530), (530, 526, 524, 528), (533, 529, 531, 535), (535, 531, 530, 534), (534, 530, 528, 532), (537, 533, 535, 539), (539, 535, 534, 538), (538, 534, 532, 536), (541, 537, 539, 543), (543, 539, 538, 542), (542, 538, 536, 540), (545, 541, 543, 547), (547, 543, 542, 546), (546, 542, 540, 544), (549, 545, 547, 551), (551, 547, 546, 550), (550, 546, 544, 548), (553, 549, 551, 555), (555, 551, 550, 554), (554, 550, 548, 552), (557, 553, 555, 559), (559, 555, 554, 558), (558, 554, 552, 556), (561, 557, 559, 563), (563, 559, 558, 562), (562, 558, 556, 560), (565, 561, 563, 567), (567, 563, 562, 566), (566, 562, 560, 564), (569, 565, 567, 571), (571, 567, 566, 570), (570, 566, 564, 568), (573, 569, 571, 575), (575, 571, 570, 574), (574, 570, 568, 572), (452, 573, 575, 454), (454, 575, 574, 455), (455, 574, 572, 453), (417, 416, 448, 453)])
me_cylinder.polygons.foreach_set('use_smooth', [True] * 546)
me_cylinder.polygons.foreach_set('material_index', [1, 1, 1, 1, 1, 1, 1, 1, 1, 1, 1, 1, 1, 1, 1, 1, 1, 1, 1, 1, 1, 1, 1, 1, 1, 1, 1, 1, 1, 1, 2, 1, 1, 1, 1, 1, 1, 1, 1, 1, 1, 1, 1, 1, 1, 1, 1, 1, 1, 1, 1, 1, 1, 1, 1, 1, 1, 1, 1, 1, 1, 1, 1, 1, 1, 1, 1, 1, 1, 1, 1, 1, 1, 1, 1, 1, 1, 1, 1, 1, 1, 1, 1, 1, 1, 1, 1, 1, 1, 1, 1, 1, 1, 1, 1, 1, 1, 1, 1, 1, 1, 1, 1, 1, 1, 1, 1, 1, 1, 1, 1, 1, 1, 1, 1, 1, 1, 1, 1, 1, 1, 1, 1, 1, 1, 1, 1, 1, 1, 1, 1, 1, 1, 1, 1, 1, 1, 1, 1, 1, 1, 1, 1, 1, 1, 1, 1, 1, 1, 1, 1, 1, 1, 1, 1, 1, 1, 1, 1, 1, 1, 1, 1, 1, 1, 1, 1, 1, 1, 1, 1, 1, 1, 1, 1, 1, 1, 1, 1, 1, 1, 1, 1, 1, 1, 1, 1, 1, 1, 1, 1, 1, 1, 1, 1, 1, 1, 1, 1, 1, 1, 1, 1, 1, 1, 1, 1, 1, 1, 1, 1, 1, 1, 1, 1, 1, 1, 1, 1, 1, 1, 1, 1, 1, 1, 1, 1, 1, 1, 1, 1, 1, 1, 1, 1, 1, 1, 1, 1, 1, 1, 1, 1, 1, 1, 1, 1, 1, 1, 1, 1, 1, 1, 1, 1, 1, 1, 1, 1, 1, 1, 1, 1, 1, 1, 1, 1, 1, 1, 1, 1, 1, 1, 1, 1, 1, 1, 1, 1, 1, 1, 1, 1, 1, 1, 1, 1, 1, 1, 1, 1, 1, 1, 1, 1, 1, 1, 1, 1, 1, 1, 1, 1, 1, 1, 1, 1, 1, 1, 1, 1, 1, 1, 1, 1, 1, 1, 1, 1, 1, 1, 1, 1, 1, 1, 1, 1, 1, 1, 1, 1, 1, 1, 1, 1, 1, 1, 1, 1, 1, 1, 1, 1, 1, 1, 1, 1, 1, 1, 1, 1, 1, 1, 1, 0, 1, 0, 0, 0, 0, 0, 0, 0, 0, 0, 0, 0, 0, 0, 0, 0, 0, 0, 0, 0, 0, 0, 0, 0, 0, 0, 0, 0, 0, 0, 1, 0, 1, 1, 1, 1, 1, 1, 1, 1, 1, 1, 1, 1, 1, 1, 1, 1, 1, 1, 1, 1, 1, 1, 1, 1, 1, 1, 1, 1, 1, 1, 0, 0, 0, 0, 0, 0, 0, 0, 0, 0, 0, 0, 0, 0, 0, 0, 0, 0, 0, 0, 0, 0, 0, 0, 0, 0, 0, 0, 0, 0, 0, 0, 1, 1, 0, 1, 1, 0, 1, 1, 0, 1, 1, 0, 1, 1, 0, 1, 1, 0, 1, 1, 0, 1, 1, 0, 1, 1, 0, 1, 1, 0, 1, 1, 0, 1, 1, 0, 1, 1, 0, 1, 1, 0, 1, 1, 0, 1, 1, 0, 1, 1, 0, 1, 1, 0, 1, 1, 0, 1, 1, 0, 1, 1, 0, 1, 1, 0, 1, 1, 0, 1, 1, 0, 1, 1, 0, 1, 1, 0, 1, 1, 0, 1, 1, 0, 1, 1, 0, 1, 1, 0, 1, 1, 0, 1, 1, 0, 0])
_uv = me_cylinder.uv_layers.new(name='UVMap')
_uv.uv.foreach_set('vector', [1.0, 0.95, 1.0, 1.0, 0.9688, 1.0, 0.9688, 0.95, 0.9688, 0.95, 0.9688, 1.0, 0.9375, 1.0, 0.9375, 0.95, 0.9375, 0.95, 0.9375, 1.0, 0.9062, 1.0, 0.9062, 0.95, 0.9062, 0.95, 0.9062, 1.0, 0.875, 1.0, 0.875, 0.95, 0.875, 0.95, 0.875, 1.0, 0.8438, 1.0, 0.8438, 0.95, 0.8438, 0.95, 0.8438, 1.0, 0.8125, 1.0, 0.8125, 0.95, 0.8125, 0.95, 0.8125, 1.0, 0.7812, 1.0, 0.7812, 0.95, 0.7812, 0.95, 0.7812, 1.0, 0.75, 1.0, 0.75, 0.95, 0.75, 0.95, 0.75, 1.0, 0.7188, 1.0, 0.7187, 0.95, 0.7187, 0.95, 0.7188, 1.0, 0.6875, 1.0, 0.6875, 0.95, 0.6875, 0.95, 0.6875, 1.0, 0.6562, 1.0, 0.6562, 0.95, 0.6562, 0.95, 0.6562, 1.0, 0.625, 1.0, 0.625, 0.95, 0.625, 0.95, 0.625, 1.0, 0.5938, 1.0, 0.5938, 0.95, 0.5938, 0.95, 0.5938, 1.0, 0.5625, 1.0, 0.5625, 0.95, 0.5625, 0.95, 0.5625, 1.0, 0.5312, 1.0, 0.5312, 0.95, 0.5312, 0.95, 0.5312, 1.0, 0.5, 1.0, 0.5, 0.95, 0.5, 0.95, 0.5, 1.0, 0.4688, 1.0, 0.4688, 0.95, 0.4688, 0.95, 0.4688, 1.0, 0.4375, 1.0, 0.4375, 0.95, 0.4375, 0.95, 0.4375, 1.0, 0.4062, 1.0, 0.4062, 0.95, 0.4062, 0.95, 0.4062, 1.0, 0.375, 1.0, 0.375, 0.95, 0.375, 0.95, 0.375, 1.0, 0.3438, 1.0, 0.3438, 0.95, 0.3438, 0.95, 0.3438, 1.0, 0.3125, 1.0, 0.3125, 0.95, 0.3125, 0.95, 0.3125, 1.0, 0.2812, 1.0, 0.2812, 0.95, 0.2812, 0.95, 0.2812, 1.0, 0.25, 1.0, 0.25, 0.95, 0.25, 0.95, 0.25, 1.0, 0.2188, 1.0, 0.2187, 0.95, 0.2187, 0.95, 0.2188, 1.0, 0.1875, 1.0, 0.1875, 0.95, 0.1875, 0.95, 0.1875, 1.0, 0.1562, 1.0, 0.1562, 0.95, 0.1562, 0.95, 0.1562, 1.0, 0.125, 1.0, 0.125, 0.95, 0.125, 0.95, 0.125, 1.0, 0.09375, 1.0, 0.09375, 0.95, 0.09375, 0.95, 0.09375, 1.0, 0.0625, 1.0, 0.0625, 0.95, 0.2835, 0.4182, 0.25, 0.4215, 0.2165, 0.4182, 0.1844, 0.4085, 0.1547, 0.3926, 0.1287, 0.3713, 0.1074, 0.3453, 0.09154, 0.3156, 0.08178, 0.2835, 0.07848, 0.25, 0.08178, 0.2165, 0.09154, 0.1844, 0.1074, 0.1547, 0.1287, 0.1287, 0.1547, 0.1074, 0.1844, 0.09154, 0.2165, 0.08178, 0.25, 0.07848, 0.2835, 0.08178, 0.3156, 0.09154, 0.3453, 0.1074, 0.3713, 0.1287, 0.3926, 0.1547, 0.4085, 0.1844, 0.4182, 0.2165, 0.4215, 0.25, 0.4182, 0.2835, 0.4085, 0.3156, 0.3926, 0.3453, 0.3713, 0.3713, 0.3453, 0.3926, 0.3156, 0.4085, 0.0625, 0.95, 0.0625, 1.0, 0.03125, 1.0, 0.03125, 0.95, 0.03125, 0.95, 0.03125, 1.0, 0.0, 1.0, 0.0, 0.95, 0.75, 0.49, 0.7968, 0.4854, 0.8418, 0.4717, 0.8833, 0.4496, 0.9197, 0.4197, 0.9496, 0.3833, 0.9717, 0.3418, 0.9854, 0.2968, 0.99, 0.25, 0.9854, 0.2032, 0.9717, 0.1582, 0.9496, 0.1167, 0.9197, 0.08029, 0.8833, 0.05045, 0.8418, 0.02827, 0.7968, 0.01461, 0.75, 0.01, 0.7032, 0.01461, 0.6582, 0.02827, 0.6167, 0.05045, 0.5803, 0.08029, 0.5504, 0.1167, 0.5283, 0.1582, 0.5146, 0.2032, 0.51, 0.25, 0.5146, 0.2968, 0.5283, 0.3418, 0.5504, 0.3833, 0.5803, 0.4197, 0.6167, 0.4496, 0.6582, 0.4717, 0.7032, 0.4854, 1.0, 0.54, 1.0, 0.6, 0.9688, 0.6, 0.9688, 0.54, 0.9688, 0.5, 0.9688, 0.5141, 0.9375, 0.5141, 0.9375, 0.5, 0.03125, 0.6, 0.03125, 0.8, 0.0, 0.8, 0.0, 0.6, 0.03125, 0.8, 0.03125, 0.85, 0.0, 0.85, 0.0, 0.8, 0.03125, 0.85, 0.03125, 0.9, 0.0, 0.9, 0.0, 0.85, 0.03125, 0.9, 0.03125, 0.95, 0.0, 0.95, 0.0, 0.9, 0.0625, 0.54, 0.0625, 0.6, 0.03125, 0.6, 0.03125, 0.54, 0.0625, 0.6, 0.0625, 0.8, 0.03125, 0.8, 0.03125, 0.6, 0.0625, 0.8, 0.0625, 0.85, 0.03125, 0.85, 0.03125, 0.8, 0.0625, 0.85, 0.0625, 0.9, 0.03125, 0.9, 0.03125, 0.85, 0.0625, 0.9, 0.0625, 0.95, 0.03125, 0.95, 0.03125, 0.9, 0.09375, 0.54, 0.09375, 0.6, 0.0625, 0.6, 0.0625, 0.54, 0.0625, 0.5, 0.0625, 0.5141, 0.03125, 0.5141, 0.03125, 0.5, 0.09375, 0.6, 0.09375, 0.8, 0.0625, 0.8, 0.0625, 0.6, 0.09375, 0.8, 0.09375, 0.85, 0.0625, 0.85, 0.0625, 0.8, 0.09375, 0.85, 0.09375, 0.9, 0.0625, 0.9, 0.0625, 0.85, 0.09375, 0.9, 0.09375, 0.95, 0.0625, 0.95, 0.0625, 0.9, 0.125, 0.54, 0.125, 0.6, 0.09375, 0.6, 0.09375, 0.54, 0.09375, 0.5, 0.09375, 0.5141, 0.0625, 0.5141, 0.0625, 0.5, 0.125, 0.6, 0.125, 0.8, 0.09375, 0.8, 0.09375, 0.6, 0.125, 0.8, 0.125, 0.85, 0.09375, 0.85, 0.09375, 0.8, 0.125, 0.85, 0.125, 0.9, 0.09375, 0.9, 0.09375, 0.85, 0.125, 0.9, 0.125, 0.95, 0.09375, 0.95, 0.09375, 0.9, 0.1562, 0.54, 0.1562, 0.6, 0.125, 0.6, 0.125, 0.54, 0.125, 0.5, 0.125, 0.5141, 0.09375, 0.5141, 0.09375, 0.5, 0.1562, 0.6, 0.1562, 0.8, 0.125, 0.8, 0.125, 0.6, 0.1562, 0.8, 0.1562, 0.85, 0.125, 0.85, 0.125, 0.8, 0.1562, 0.85, 0.1562, 0.9, 0.125, 0.9, 0.125, 0.85, 0.1562, 0.9, 0.1562, 0.95, 0.125, 0.95, 0.125, 0.9, 0.1875, 0.54, 0.1875, 0.6, 0.1562, 0.6, 0.1562, 0.54, 0.1562, 0.5, 0.1562, 0.5141, 0.125, 0.5141, 0.125, 0.5, 0.1875, 0.6, 0.1875, 0.8, 0.1562, 0.8, 0.1562, 0.6, 0.1875, 0.8, 0.1875, 0.85, 0.1562, 0.85, 0.1562, 0.8, 0.1875, 0.85, 0.1875, 0.9, 0.1562, 0.9, 0.1562, 0.85, 0.1875, 0.9, 0.1875, 0.95, 0.1562, 0.95, 0.1562, 0.9, 0.2187, 0.54, 0.2188, 0.6, 0.1875, 0.6, 0.1875, 0.54, 0.1875, 0.5, 0.1875, 0.5141, 0.1562, 0.5141, 0.1562, 0.5, 0.2188, 0.6, 0.2187, 0.8, 0.1875, 0.8, 0.1875, 0.6, 0.2187, 0.8, 0.2187, 0.85, 0.1875, 0.85, 0.1875, 0.8, 0.2187, 0.85, 0.2187, 0.9, 0.1875, 0.9, 0.1875, 0.85, 0.2187, 0.9, 0.2187, 0.95, 0.1875, 0.95, 0.1875, 0.9, 0.25, 0.54, 0.25, 0.6, 0.2188, 0.6, 0.2188, 0.54, 0.2188, 0.5, 0.2188, 0.5141, 0.1875, 0.5141, 0.1875, 0.5, 0.25, 0.6, 0.25, 0.8, 0.2187, 0.8, 0.2188, 0.6, 0.25, 0.8, 0.25, 0.85, 0.2187, 0.85, 0.2187, 0.8, 0.25, 0.85, 0.25, 0.9, 0.2187, 0.9, 0.2187, 0.85, 0.25, 0.9, 0.25, 0.95, 0.2187, 0.95, 0.2187, 0.9, 0.2812, 0.54, 0.2812, 0.6, 0.25, 0.6, 0.25, 0.54, 0.25, 0.5, 0.25, 0.5141, 0.2188, 0.5141, 0.2188, 0.5, 0.2812, 0.6, 0.2812, 0.8, 0.25, 0.8, 0.25, 0.6, 0.2812, 0.8, 0.2812, 0.85, 0.25, 0.85, 0.25, 0.8, 0.2812, 0.85, 0.2812, 0.9, 0.25, 0.9, 0.25, 0.85, 0.2812, 0.9, 0.2812, 0.95, 0.25, 0.95, 0.25, 0.9, 0.3125, 0.54, 0.3125, 0.6, 0.2812, 0.6, 0.2812, 0.54, 0.2812, 0.5, 0.2812, 0.5141, 0.25, 0.5141, 0.25, 0.5, 0.3125, 0.6, 0.3125, 0.8, 0.2812, 0.8, 0.2812, 0.6, 0.3125, 0.8, 0.3125, 0.85, 0.2812, 0.85, 0.2812, 0.8, 0.3125, 0.85, 0.3125, 0.9, 0.2812, 0.9, 0.2812, 0.85, 0.3125, 0.9, 0.3125, 0.95, 0.2812, 0.95, 0.2812, 0.9, 0.3437, 0.54, 0.3437, 0.6, 0.3125, 0.6, 0.3125, 0.54, 0.3125, 0.5, 0.3125, 0.5141, 0.2812, 0.5141, 0.2812, 0.5, 0.3437, 0.6, 0.3438, 0.8, 0.3125, 0.8, 0.3125, 0.6, 0.3438, 0.8, 0.3438, 0.85, 0.3125, 0.85, 0.3125, 0.8, 0.3438, 0.85, 0.3438, 0.9, 0.3125, 0.9, 0.3125, 0.85, 0.3438, 0.9, 0.3438, 0.95, 0.3125, 0.95, 0.3125, 0.9, 0.375, 0.54, 0.375, 0.6, 0.3437, 0.6, 0.3438, 0.54, 0.3438, 0.5, 0.3438, 0.5141, 0.3125, 0.5141, 0.3125, 0.5, 0.375, 0.6, 0.375, 0.8, 0.3438, 0.8, 0.3437, 0.6, 0.375, 0.8, 0.375, 0.85, 0.3438, 0.85, 0.3438, 0.8, 0.375, 0.85, 0.375, 0.9, 0.3438, 0.9, 0.3438, 0.85, 0.375, 0.9, 0.375, 0.95, 0.3438, 0.95, 0.3438, 0.9, 0.4063, 0.54, 0.4062, 0.6, 0.375, 0.6, 0.375, 0.54, 0.375, 0.5, 0.375, 0.5141, 0.3438, 0.5141, 0.3438, 0.5, 0.4062, 0.6, 0.4062, 0.8, 0.375, 0.8, 0.375, 0.6, 0.4062, 0.8, 0.4062, 0.85, 0.375, 0.85, 0.375, 0.8, 0.4062, 0.85, 0.4062, 0.9, 0.375, 0.9, 0.375, 0.85, 0.4062, 0.9, 0.4062, 0.95, 0.375, 0.95, 0.375, 0.9, 0.4375, 0.54, 0.4375, 0.6, 0.4062, 0.6, 0.4063, 0.54, 0.4062, 0.5, 0.4063, 0.5141, 0.375, 0.5141, 0.375, 0.5, 0.4375, 0.6, 0.4375, 0.8, 0.4062, 0.8, 0.4062, 0.6, 0.4375, 0.8, 0.4375, 0.85, 0.4062, 0.85, 0.4062, 0.8, 0.4375, 0.85, 0.4375, 0.9, 0.4062, 0.9, 0.4062, 0.85, 0.4375, 0.9, 0.4375, 0.95, 0.4062, 0.95, 0.4062, 0.9, 0.4688, 0.54, 0.4688, 0.6, 0.4375, 0.6, 0.4375, 0.54, 0.4375, 0.5, 0.4375, 0.5141, 0.4063, 0.5141, 0.4062, 0.5, 0.4688, 0.6, 0.4688, 0.8, 0.4375, 0.8, 0.4375, 0.6, 0.4688, 0.8, 0.4688, 0.85, 0.4375, 0.85, 0.4375, 0.8, 0.4688, 0.85, 0.4688, 0.9, 0.4375, 0.9, 0.4375, 0.85, 0.4688, 0.9, 0.4688, 0.95, 0.4375, 0.95, 0.4375, 0.9, 0.5, 0.54, 0.5, 0.6, 0.4688, 0.6, 0.4688, 0.54, 0.4688, 0.5, 0.4688, 0.5141, 0.4375, 0.5141, 0.4375, 0.5, 0.5, 0.6, 0.5, 0.8, 0.4688, 0.8, 0.4688, 0.6, 0.5, 0.8, 0.5, 0.85, 0.4688, 0.85, 0.4688, 0.8, 0.5, 0.85, 0.5, 0.9, 0.4688, 0.9, 0.4688, 0.85, 0.5, 0.9, 0.5, 0.95, 0.4688, 0.95, 0.4688, 0.9, 0.5312, 0.54, 0.5312, 0.6, 0.5, 0.6, 0.5, 0.54, 0.5, 0.5, 0.5, 0.5141, 0.4688, 0.5141, 0.4688, 0.5, 0.5312, 0.6, 0.5312, 0.8, 0.5, 0.8, 0.5, 0.6, 0.5312, 0.8, 0.5312, 0.85, 0.5, 0.85, 0.5, 0.8, 0.5312, 0.85, 0.5312, 0.9, 0.5, 0.9, 0.5, 0.85, 0.5312, 0.9, 0.5312, 0.95, 0.5, 0.95, 0.5, 0.9, 0.5625, 0.54, 0.5625, 0.6, 0.5312, 0.6, 0.5312, 0.54, 0.5312, 0.5, 0.5312, 0.5141, 0.5, 0.5141, 0.5, 0.5, 0.5625, 0.6, 0.5625, 0.8, 0.5312, 0.8, 0.5312, 0.6, 0.5625, 0.8, 0.5625, 0.85, 0.5312, 0.85, 0.5312, 0.8, 0.5625, 0.85, 0.5625, 0.9, 0.5312, 0.9, 0.5312, 0.85, 0.5625, 0.9, 0.5625, 0.95, 0.5312, 0.95, 0.5312, 0.9, 0.5938, 0.54, 0.5938, 0.6, 0.5625, 0.6, 0.5625, 0.54, 0.5625, 0.5, 0.5625, 0.5141, 0.5312, 0.5141, 0.5312, 0.5, 0.5938, 0.6, 0.5938, 0.8, 0.5625, 0.8, 0.5625, 0.6, 0.5938, 0.8, 0.5938, 0.85, 0.5625, 0.85, 0.5625, 0.8, 0.5938, 0.85, 0.5938, 0.9, 0.5625, 0.9, 0.5625, 0.85, 0.5938, 0.9, 0.5938, 0.95, 0.5625, 0.95, 0.5625, 0.9, 0.625, 0.54, 0.625, 0.6, 0.5938, 0.6, 0.5938, 0.54, 0.5938, 0.5, 0.5938, 0.5141, 0.5625, 0.5141, 0.5625, 0.5, 0.625, 0.6, 0.625, 0.8, 0.5938, 0.8, 0.5938, 0.6, 0.625, 0.8, 0.625, 0.85, 0.5938, 0.85, 0.5938, 0.8, 0.625, 0.85, 0.625, 0.9, 0.5938, 0.9, 0.5938, 0.85, 0.625, 0.9, 0.625, 0.95, 0.5938, 0.95, 0.5938, 0.9, 0.6562, 0.54, 0.6562, 0.6, 0.625, 0.6, 0.625, 0.54, 0.625, 0.5, 0.625, 0.5141, 0.5938, 0.5141, 0.5938, 0.5, 0.6562, 0.6, 0.6562, 0.8, 0.625, 0.8, 0.625, 0.6, 0.6562, 0.8, 0.6562, 0.85, 0.625, 0.85, 0.625, 0.8, 0.6562, 0.85, 0.6562, 0.9, 0.625, 0.9, 0.625, 0.85, 0.6562, 0.9, 0.6562, 0.95, 0.625, 0.95, 0.625, 0.9, 0.6875, 0.54, 0.6875, 0.6, 0.6562, 0.6, 0.6562, 0.54, 0.6562, 0.5, 0.6562, 0.5141, 0.625, 0.5141, 0.625, 0.5, 0.6875, 0.6, 0.6875, 0.8, 0.6562, 0.8, 0.6562, 0.6, 0.6875, 0.8, 0.6875, 0.85, 0.6562, 0.85, 0.6562, 0.8, 0.6875, 0.85, 0.6875, 0.9, 0.6562, 0.9, 0.6562, 0.85, 0.6875, 0.9, 0.6875, 0.95, 0.6562, 0.95, 0.6562, 0.9, 0.7188, 0.54, 0.7188, 0.6, 0.6875, 0.6, 0.6875, 0.54, 0.6875, 0.5, 0.6875, 0.5141, 0.6562, 0.5141, 0.6562, 0.5, 0.7188, 0.6, 0.7188, 0.8, 0.6875, 0.8, 0.6875, 0.6, 0.7188, 0.8, 0.7187, 0.85, 0.6875, 0.85, 0.6875, 0.8, 0.7187, 0.85, 0.7187, 0.9, 0.6875, 0.9, 0.6875, 0.85, 0.7187, 0.9, 0.7187, 0.95, 0.6875, 0.95, 0.6875, 0.9, 0.75, 0.54, 0.75, 0.6, 0.7188, 0.6, 0.7188, 0.54, 0.7188, 0.5, 0.7188, 0.5141, 0.6875, 0.5141, 0.6875, 0.5, 0.75, 0.6, 0.75, 0.8, 0.7188, 0.8, 0.7188, 0.6, 0.75, 0.8, 0.75, 0.85, 0.7187, 0.85, 0.7188, 0.8, 0.75, 0.85, 0.75, 0.9, 0.7187, 0.9, 0.7187, 0.85, 0.75, 0.9, 0.75, 0.95, 0.7187, 0.95, 0.7187, 0.9, 0.7812, 0.54, 0.7812, 0.6, 0.75, 0.6, 0.75, 0.54, 0.75, 0.5, 0.75, 0.5141, 0.7188, 0.5141, 0.7188, 0.5, 0.7812, 0.6, 0.7813, 0.8, 0.75, 0.8, 0.75, 0.6, 0.7813, 0.8, 0.7813, 0.85, 0.75, 0.85, 0.75, 0.8, 0.7813, 0.85, 0.7813, 0.9, 0.75, 0.9, 0.75, 0.85, 0.7813, 0.9, 0.7812, 0.95, 0.75, 0.95, 0.75, 0.9, 0.8125, 0.54, 0.8125, 0.6, 0.7812, 0.6, 0.7812, 0.54, 0.7812, 0.5, 0.7812, 0.5141, 0.75, 0.5141, 0.75, 0.5, 0.8125, 0.6, 0.8125, 0.8, 0.7813, 0.8, 0.7812, 0.6, 0.8125, 0.8, 0.8125, 0.85, 0.7813, 0.85, 0.7813, 0.8, 0.8125, 0.85, 0.8125, 0.9, 0.7813, 0.9, 0.7813, 0.85, 0.8125, 0.9, 0.8125, 0.95, 0.7812, 0.95, 0.7813, 0.9, 0.8438, 0.54, 0.8437, 0.6, 0.8125, 0.6, 0.8125, 0.54, 0.8125, 0.5, 0.8125, 0.5141, 0.7812, 0.5141, 0.7812, 0.5, 0.8437, 0.6, 0.8438, 0.8, 0.8125, 0.8, 0.8125, 0.6, 0.8438, 0.8, 0.8438, 0.85, 0.8125, 0.85, 0.8125, 0.8, 0.8438, 0.85, 0.8438, 0.9, 0.8125, 0.9, 0.8125, 0.85, 0.8438, 0.9, 0.8438, 0.95, 0.8125, 0.95, 0.8125, 0.9, 0.875, 0.54, 0.875, 0.6, 0.8437, 0.6, 0.8438, 0.54, 0.8438, 0.5, 0.8438, 0.5141, 0.8125, 0.5141, 0.8125, 0.5, 0.875, 0.6, 0.875, 0.8, 0.8438, 0.8, 0.8437, 0.6, 0.875, 0.8, 0.875, 0.85, 0.8438, 0.85, 0.8438, 0.8, 0.875, 0.85, 0.875, 0.9, 0.8438, 0.9, 0.8438, 0.85, 0.875, 0.9, 0.875, 0.95, 0.8438, 0.95, 0.8438, 0.9, 0.9062, 0.54, 0.9062, 0.6, 0.875, 0.6, 0.875, 0.54, 0.875, 0.5, 0.875, 0.5141, 0.8438, 0.5141, 0.8438, 0.5, 0.9062, 0.6, 0.9062, 0.8, 0.875, 0.8, 0.875, 0.6, 0.9062, 0.8, 0.9062, 0.85, 0.875, 0.85, 0.875, 0.8, 0.9062, 0.85, 0.9062, 0.9, 0.875, 0.9, 0.875, 0.85, 0.9062, 0.9, 0.9062, 0.95, 0.875, 0.95, 0.875, 0.9, 0.9375, 0.54, 0.9375, 0.6, 0.9062, 0.6, 0.9062, 0.54, 0.9062, 0.5, 0.9062, 0.5141, 0.875, 0.5141, 0.875, 0.5, 0.9375, 0.6, 0.9375, 0.8, 0.9062, 0.8, 0.9062, 0.6, 0.9375, 0.8, 0.9375, 0.85, 0.9062, 0.85, 0.9062, 0.8, 0.9375, 0.85, 0.9375, 0.9, 0.9062, 0.9, 0.9062, 0.85, 0.9375, 0.9, 0.9375, 0.95, 0.9062, 0.95, 0.9062, 0.9, 0.9688, 0.54, 0.9688, 0.6, 0.9375, 0.6, 0.9375, 0.54, 0.9375, 0.5, 0.9375, 0.5141, 0.9062, 0.5141, 0.9062, 0.5, 0.9688, 0.6, 0.9688, 0.8, 0.9375, 0.8, 0.9375, 0.6, 0.9688, 0.8, 0.9688, 0.85, 0.9375, 0.85, 0.9375, 0.8, 0.9688, 0.85, 0.9688, 0.9, 0.9375, 0.9, 0.9375, 0.85, 0.9688, 0.9, 0.9688, 0.95, 0.9375, 0.95, 0.9375, 0.9, 0.03125, 0.5, 0.03125, 0.5141, 0.0, 0.5141, 0.0, 0.5, 0.03125, 0.54, 0.03125, 0.6, 0.0, 0.6, 0.0, 0.54, 1.0, 0.6, 1.0, 0.8, 0.9688, 0.8, 0.9688, 0.6, 1.0, 0.8, 1.0, 0.85, 0.9688, 0.85, 0.9688, 0.8, 1.0, 0.85, 1.0, 0.9, 0.9688, 0.9, 0.9688, 0.85, 1.0, 0.9, 1.0, 0.95, 0.9688, 0.95, 0.9688, 0.9, 0.03125, 0.54, 0.0, 0.54, -1.418e-05, 0.533, 0.03125, 0.533, 0.03125, 0.533, -1.418e-05, 0.533, 2.772e-05, 0.5238, 0.03125, 0.5238, 0.03125, 0.5238, 2.772e-05, 0.5238, 2.406e-05, 0.5183, 0.03125, 0.5183, 0.03125, 0.5183, 2.406e-05, 0.5183, 0.0, 0.5141, 0.03125, 0.5141, 0.0625, 0.54, 0.03125, 0.54, 0.03125, 0.533, 0.0625, 0.533, 0.0625, 0.533, 0.03125, 0.533, 0.03125, 0.5238, 0.0625, 0.5238, 0.0625, 0.5238, 0.03125, 0.5238, 0.03125, 0.5183, 0.0625, 0.5183, 0.0625, 0.5183, 0.03125, 0.5183, 0.03125, 0.5141, 0.0625, 0.5141, 0.09375, 0.54, 0.0625, 0.54, 0.0625, 0.533, 0.09375, 0.533, 0.09375, 0.533, 0.0625, 0.533, 0.0625, 0.5238, 0.09375, 0.5238, 0.09375, 0.5238, 0.0625, 0.5238, 0.0625, 0.5183, 0.09375, 0.5183, 0.09375, 0.5183, 0.0625, 0.5183, 0.0625, 0.5141, 0.09375, 0.5141, 0.125, 0.54, 0.09375, 0.54, 0.09375, 0.533, 0.125, 0.533, 0.125, 0.533, 0.09375, 0.533, 0.09375, 0.5238, 0.125, 0.5238, 0.125, 0.5238, 0.09375, 0.5238, 0.09375, 0.5183, 0.125, 0.5183, 0.125, 0.5183, 0.09375, 0.5183, 0.09375, 0.5141, 0.125, 0.5141, 0.1562, 0.54, 0.125, 0.54, 0.125, 0.533, 0.1562, 0.533, 0.1562, 0.533, 0.125, 0.533, 0.125, 0.5238, 0.1562, 0.5238, 0.1562, 0.5238, 0.125, 0.5238, 0.125, 0.5183, 0.1562, 0.5183, 0.1562, 0.5183, 0.125, 0.5183, 0.125, 0.5141, 0.1562, 0.5141, 0.1875, 0.54, 0.1562, 0.54, 0.1562, 0.533, 0.1875, 0.533, 0.1875, 0.533, 0.1562, 0.533, 0.1562, 0.5238, 0.1875, 0.5238, 0.1875, 0.5238, 0.1562, 0.5238, 0.1562, 0.5183, 0.1875, 0.5183, 0.1875, 0.5183, 0.1562, 0.5183, 0.1562, 0.5141, 0.1875, 0.5141, 0.2187, 0.54, 0.1875, 0.54, 0.1875, 0.533, 0.2188, 0.533, 0.2188, 0.533, 0.1875, 0.533, 0.1875, 0.5238, 0.2188, 0.5238, 0.2188, 0.5238, 0.1875, 0.5238, 0.1875, 0.5183, 0.2188, 0.5183, 0.2188, 0.5183, 0.1875, 0.5183, 0.1875, 0.5141, 0.2188, 0.5141, 0.25, 0.54, 0.2188, 0.54, 0.2188, 0.533, 0.25, 0.533, 0.25, 0.533, 0.2188, 0.533, 0.2188, 0.5238, 0.25, 0.5238, 0.25, 0.5238, 0.2188, 0.5238, 0.2188, 0.5183, 0.25, 0.5183, 0.25, 0.5183, 0.2188, 0.5183, 0.2188, 0.5141, 0.25, 0.5141, 0.2812, 0.54, 0.25, 0.54, 0.25, 0.533, 0.2812, 0.533, 0.2812, 0.533, 0.25, 0.533, 0.25, 0.5238, 0.2812, 0.5238, 0.2812, 0.5238, 0.25, 0.5238, 0.25, 0.5183, 0.2812, 0.5183, 0.2812, 0.5183, 0.25, 0.5183, 0.25, 0.5141, 0.2812, 0.5141, 0.3125, 0.54, 0.2812, 0.54, 0.2812, 0.533, 0.3125, 0.533, 0.3125, 0.533, 0.2812, 0.533, 0.2812, 0.5238, 0.3125, 0.5238, 0.3125, 0.5238, 0.2812, 0.5238, 0.2812, 0.5183, 0.3125, 0.5183, 0.3125, 0.5183, 0.2812, 0.5183, 0.2812, 0.5141, 0.3125, 0.5141, 0.3437, 0.54, 0.3125, 0.54, 0.3125, 0.533, 0.3438, 0.533, 0.3438, 0.533, 0.3125, 0.533, 0.3125, 0.5238, 0.3438, 0.5238, 0.3438, 0.5238, 0.3125, 0.5238, 0.3125, 0.5183, 0.3438, 0.5183, 0.3438, 0.5183, 0.3125, 0.5183, 0.3125, 0.5141, 0.3438, 0.5141, 0.375, 0.54, 0.3438, 0.54, 0.3438, 0.533, 0.375, 0.533, 0.375, 0.533, 0.3438, 0.533, 0.3438, 0.5238, 0.375, 0.5238, 0.375, 0.5238, 0.3438, 0.5238, 0.3438, 0.5183, 0.375, 0.5183, 0.375, 0.5183, 0.3438, 0.5183, 0.3438, 0.5141, 0.375, 0.5141, 0.4063, 0.54, 0.375, 0.54, 0.375, 0.533, 0.4063, 0.533, 0.4063, 0.533, 0.375, 0.533, 0.375, 0.5238, 0.4063, 0.5238, 0.4063, 0.5238, 0.375, 0.5238, 0.375, 0.5183, 0.4063, 0.5183, 0.4063, 0.5183, 0.375, 0.5183, 0.375, 0.5141, 0.4063, 0.5141, 0.4375, 0.54, 0.4063, 0.54, 0.4063, 0.533, 0.4375, 0.533, 0.4375, 0.533, 0.4063, 0.533, 0.4063, 0.5238, 0.4375, 0.5238, 0.4375, 0.5238, 0.4063, 0.5238, 0.4063, 0.5183, 0.4375, 0.5183, 0.4375, 0.5183, 0.4063, 0.5183, 0.4063, 0.5141, 0.4375, 0.5141, 0.4688, 0.54, 0.4375, 0.54, 0.4375, 0.533, 0.4687, 0.533, 0.4687, 0.533, 0.4375, 0.533, 0.4375, 0.5238, 0.4688, 0.5238, 0.4688, 0.5238, 0.4375, 0.5238, 0.4375, 0.5183, 0.4688, 0.5183, 0.4688, 0.5183, 0.4375, 0.5183, 0.4375, 0.5141, 0.4688, 0.5141, 0.5, 0.54, 0.4688, 0.54, 0.4687, 0.533, 0.5, 0.533, 0.5, 0.533, 0.4687, 0.533, 0.4688, 0.5238, 0.5, 0.5238, 0.5, 0.5238, 0.4688, 0.5238, 0.4688, 0.5183, 0.5, 0.5183, 0.5, 0.5183, 0.4688, 0.5183, 0.4688, 0.5141, 0.5, 0.5141, 0.5312, 0.54, 0.5, 0.54, 0.5, 0.533, 0.5312, 0.533, 0.5312, 0.533, 0.5, 0.533, 0.5, 0.5238, 0.5312, 0.5238, 0.5312, 0.5238, 0.5, 0.5238, 0.5, 0.5183, 0.5312, 0.5183, 0.5312, 0.5183, 0.5, 0.5183, 0.5, 0.5141, 0.5312, 0.5141, 0.5625, 0.54, 0.5312, 0.54, 0.5312, 0.533, 0.5625, 0.533, 0.5625, 0.533, 0.5312, 0.533, 0.5312, 0.5238, 0.5625, 0.5238, 0.5625, 0.5238, 0.5312, 0.5238, 0.5312, 0.5183, 0.5625, 0.5183, 0.5625, 0.5183, 0.5312, 0.5183, 0.5312, 0.5141, 0.5625, 0.5141, 0.5938, 0.54, 0.5625, 0.54, 0.5625, 0.533, 0.5938, 0.533, 0.5938, 0.533, 0.5625, 0.533, 0.5625, 0.5238, 0.5938, 0.5238, 0.5938, 0.5238, 0.5625, 0.5238, 0.5625, 0.5183, 0.5938, 0.5183, 0.5938, 0.5183, 0.5625, 0.5183, 0.5625, 0.5141, 0.5938, 0.5141, 0.625, 0.54, 0.5938, 0.54, 0.5938, 0.533, 0.625, 0.533, 0.625, 0.533, 0.5938, 0.533, 0.5938, 0.5238, 0.625, 0.5238, 0.625, 0.5238, 0.5938, 0.5238, 0.5938, 0.5183, 0.625, 0.5183, 0.625, 0.5183, 0.5938, 0.5183, 0.5938, 0.5141, 0.625, 0.5141, 0.6562, 0.54, 0.625, 0.54, 0.625, 0.533, 0.6563, 0.533, 0.6563, 0.533, 0.625, 0.533, 0.625, 0.5238, 0.6562, 0.5238, 0.6562, 0.5238, 0.625, 0.5238, 0.625, 0.5183, 0.6562, 0.5183, 0.6562, 0.5183, 0.625, 0.5183, 0.625, 0.5141, 0.6562, 0.5141, 0.6875, 0.54, 0.6562, 0.54, 0.6563, 0.533, 0.6875, 0.533, 0.6875, 0.533, 0.6563, 0.533, 0.6562, 0.5238, 0.6875, 0.5238, 0.6875, 0.5238, 0.6562, 0.5238, 0.6562, 0.5183, 0.6875, 0.5183, 0.6875, 0.5183, 0.6562, 0.5183, 0.6562, 0.5141, 0.6875, 0.5141, 0.7188, 0.54, 0.6875, 0.54, 0.6875, 0.533, 0.7188, 0.533, 0.7188, 0.533, 0.6875, 0.533, 0.6875, 0.5238, 0.7188, 0.5238, 0.7188, 0.5238, 0.6875, 0.5238, 0.6875, 0.5183, 0.7188, 0.5183, 0.7188, 0.5183, 0.6875, 0.5183, 0.6875, 0.5141, 0.7188, 0.5141, 0.75, 0.54, 0.7188, 0.54, 0.7188, 0.533, 0.75, 0.533, 0.75, 0.533, 0.7188, 0.533, 0.7188, 0.5238, 0.75, 0.5238, 0.75, 0.5238, 0.7188, 0.5238, 0.7188, 0.5183, 0.75, 0.5183, 0.75, 0.5183, 0.7188, 0.5183, 0.7188, 0.5141, 0.75, 0.5141, 0.7812, 0.54, 0.75, 0.54, 0.75, 0.533, 0.7812, 0.533, 0.7812, 0.533, 0.75, 0.533, 0.75, 0.5238, 0.7812, 0.5238, 0.7812, 0.5238, 0.75, 0.5238, 0.75, 0.5183, 0.7812, 0.5183, 0.7812, 0.5183, 0.75, 0.5183, 0.75, 0.5141, 0.7812, 0.5141, 0.8125, 0.54, 0.7812, 0.54, 0.7812, 0.533, 0.8125, 0.533, 0.8125, 0.533, 0.7812, 0.533, 0.7812, 0.5238, 0.8125, 0.5238, 0.8125, 0.5238, 0.7812, 0.5238, 0.7812, 0.5183, 0.8125, 0.5183, 0.8125, 0.5183, 0.7812, 0.5183, 0.7812, 0.5141, 0.8125, 0.5141, 0.8438, 0.54, 0.8125, 0.54, 0.8125, 0.533, 0.8438, 0.533, 0.8438, 0.533, 0.8125, 0.533, 0.8125, 0.5238, 0.8438, 0.5238, 0.8438, 0.5238, 0.8125, 0.5238, 0.8125, 0.5183, 0.8438, 0.5183, 0.8438, 0.5183, 0.8125, 0.5183, 0.8125, 0.5141, 0.8438, 0.5141, 0.875, 0.54, 0.8438, 0.54, 0.8438, 0.533, 0.875, 0.533, 0.875, 0.533, 0.8438, 0.533, 0.8438, 0.5238, 0.875, 0.5238, 0.875, 0.5238, 0.8438, 0.5238, 0.8438, 0.5183, 0.875, 0.5183, 0.875, 0.5183, 0.8438, 0.5183, 0.8438, 0.5141, 0.875, 0.5141, 0.9062, 0.54, 0.875, 0.54, 0.875, 0.533, 0.9062, 0.533, 0.9062, 0.533, 0.875, 0.533, 0.875, 0.5238, 0.9062, 0.5238, 0.9062, 0.5238, 0.875, 0.5238, 0.875, 0.5183, 0.9063, 0.5183, 0.9063, 0.5183, 0.875, 0.5183, 0.875, 0.5141, 0.9062, 0.5141, 0.9375, 0.54, 0.9062, 0.54, 0.9062, 0.533, 0.9375, 0.533, 0.9375, 0.533, 0.9062, 0.533, 0.9062, 0.5238, 0.9375, 0.5238, 0.9375, 0.5238, 0.9062, 0.5238, 0.9063, 0.5183, 0.9375, 0.5183, 0.9375, 0.5183, 0.9063, 0.5183, 0.9062, 0.5141, 0.9375, 0.5141, 0.9688, 0.54, 0.9375, 0.54, 0.9375, 0.533, 0.9688, 0.533, 0.9688, 0.533, 0.9375, 0.533, 0.9375, 0.5238, 0.9688, 0.5238, 0.9688, 0.5238, 0.9375, 0.5238, 0.9375, 0.5183, 0.9688, 0.5183, 0.9688, 0.5183, 0.9375, 0.5183, 0.9375, 0.5141, 0.9688, 0.5141, 1.0, 0.54, 0.9688, 0.54, 0.9688, 0.533, 1.0, 0.533, 1.0, 0.533, 0.9688, 0.533, 0.9688, 0.5238, 1.0, 0.5238, 1.0, 0.5238, 0.9688, 0.5238, 0.9688, 0.5183, 1.0, 0.5183, 1.0, 0.5183, 0.9688, 0.5183, 0.9688, 0.5141, 1.0, 0.5141, 1.0, 0.5, 1.0, 0.5141, 0.9688, 0.5141, 0.9688, 0.5, 0.2881, 0.4417, 0.3248, 0.4305, 0.329, 0.4408, 0.2902, 0.452, 0.25, 0.4865, 0.2952, 0.477, 0.2968, 0.4854, 0.25, 0.49, 0.3586, 0.4125, 0.3882, 0.3882, 0.3961, 0.3961, 0.3648, 0.4218, 0.3882, 0.3882, 0.4125, 0.3586, 0.4218, 0.3648, 0.3961, 0.3961, 0.4125, 0.3586, 0.4305, 0.3248, 0.441, 0.3291, 0.4218, 0.3648, 0.4305, 0.3248, 0.4417, 0.2881, 0.4527, 0.2903, 0.441, 0.3291, 0.4417, 0.2881, 0.4454, 0.25, 0.4567, 0.25, 0.4527, 0.2903, 0.4454, 0.25, 0.4417, 0.2119, 0.4528, 0.2097, 0.4567, 0.25, 0.4417, 0.2119, 0.4305, 0.1752, 0.441, 0.1709, 0.4528, 0.2097, 0.4305, 0.1752, 0.4125, 0.1414, 0.4219, 0.1351, 0.441, 0.1709, 0.4125, 0.1414, 0.3882, 0.1118, 0.3962, 0.1038, 0.4219, 0.1351, 0.3882, 0.1118, 0.3586, 0.08752, 0.3649, 0.07809, 0.3962, 0.1038, 0.3586, 0.08752, 0.3248, 0.06947, 0.3291, 0.05898, 0.3649, 0.07809, 0.3248, 0.06947, 0.2881, 0.05835, 0.2903, 0.04721, 0.3291, 0.05898, 0.2881, 0.05835, 0.25, 0.05459, 0.25, 0.04324, 0.2903, 0.04721, 0.25, 0.05459, 0.2119, 0.05835, 0.2097, 0.04721, 0.25, 0.04324, 0.2119, 0.05835, 0.1752, 0.06947, 0.1709, 0.05898, 0.2097, 0.04721, 0.1752, 0.06947, 0.1414, 0.08752, 0.1351, 0.07809, 0.1709, 0.05898, 0.1414, 0.08752, 0.1118, 0.1118, 0.1038, 0.1038, 0.1351, 0.07809, 0.1118, 0.1118, 0.08752, 0.1414, 0.07809, 0.1351, 0.1038, 0.1038, 0.08752, 0.1414, 0.06947, 0.1752, 0.05899, 0.1709, 0.07809, 0.1351, 0.06947, 0.1752, 0.05835, 0.2119, 0.04723, 0.2097, 0.05899, 0.1709, 0.05835, 0.2119, 0.05459, 0.25, 0.04327, 0.25, 0.04723, 0.2097, 0.05459, 0.25, 0.05835, 0.2881, 0.04726, 0.2903, 0.04327, 0.25, 0.05835, 0.2881, 0.06947, 0.3248, 0.05904, 0.3291, 0.04726, 0.2903, 0.06947, 0.3248, 0.08752, 0.3586, 0.07816, 0.3648, 0.05904, 0.3291, 0.08752, 0.3586, 0.1118, 0.3882, 0.1039, 0.3961, 0.07816, 0.3648, 0.1118, 0.3882, 0.1414, 0.4125, 0.1352, 0.4218, 0.1039, 0.3961, 0.1414, 0.4125, 0.1752, 0.4305, 0.171, 0.4408, 0.1352, 0.4218, 0.1752, 0.4305, 0.2119, 0.4417, 0.2098, 0.452, 0.171, 0.4408, 0.3248, 0.4305, 0.3586, 0.4125, 0.3648, 0.4218, 0.329, 0.4408, 0.2952, 0.477, 0.338, 0.4624, 0.3418, 0.4717, 0.2968, 0.4854, 0.2119, 0.4417, 0.25, 0.4454, 0.25, 0.455, 0.2098, 0.452, 0.338, 0.4624, 0.3776, 0.441, 0.3833, 0.4496, 0.3418, 0.4717, 0.3776, 0.441, 0.4124, 0.4124, 0.4197, 0.4197, 0.3833, 0.4496, 0.4124, 0.4124, 0.4409, 0.3775, 0.4496, 0.3833, 0.4197, 0.4197, 0.4409, 0.3775, 0.462, 0.3378, 0.4717, 0.3418, 0.4496, 0.3833, 0.462, 0.3378, 0.475, 0.2948, 0.4854, 0.2968, 0.4717, 0.3418, 0.475, 0.2948, 0.4794, 0.25, 0.49, 0.25, 0.4854, 0.2968, 0.4794, 0.25, 0.475, 0.2052, 0.4854, 0.2032, 0.49, 0.25, 0.475, 0.2052, 0.4619, 0.1622, 0.4717, 0.1582, 0.4854, 0.2032, 0.4619, 0.1622, 0.4407, 0.1226, 0.4496, 0.1167, 0.4717, 0.1582, 0.4407, 0.1226, 0.4122, 0.08783, 0.4197, 0.08029, 0.4496, 0.1167, 0.4122, 0.08783, 0.3774, 0.05931, 0.3833, 0.05045, 0.4197, 0.08029, 0.3774, 0.05931, 0.3378, 0.03813, 0.3418, 0.02827, 0.3833, 0.05045, 0.3378, 0.03813, 0.2947, 0.02508, 0.2968, 0.01461, 0.3418, 0.02827, 0.2947, 0.02508, 0.25, 0.02067, 0.25, 0.01, 0.2968, 0.01461, 0.25, 0.02067, 0.2053, 0.02508, 0.2032, 0.01461, 0.25, 0.01, 0.2053, 0.02508, 0.1622, 0.03813, 0.1582, 0.02827, 0.2032, 0.01461, 0.1622, 0.03813, 0.1226, 0.05931, 0.1167, 0.05045, 0.1582, 0.02827, 0.1226, 0.05931, 0.08783, 0.08783, 0.08029, 0.08029, 0.1167, 0.05045, 0.08783, 0.08783, 0.0593, 0.1226, 0.05045, 0.1167, 0.08029, 0.08029, 0.0593, 0.1226, 0.03809, 0.1622, 0.02827, 0.1582, 0.05045, 0.1167, 0.03809, 0.1622, 0.02502, 0.2052, 0.01461, 0.2032, 0.02827, 0.1582, 0.02502, 0.2052, 0.02058, 0.25, 0.01, 0.25, 0.01461, 0.2032, 0.02058, 0.25, 0.02496, 0.2948, 0.01461, 0.2968, 0.01, 0.25, 0.02496, 0.2948, 0.03797, 0.3378, 0.02827, 0.3418, 0.01461, 0.2968, 0.03797, 0.3378, 0.05912, 0.3775, 0.05045, 0.3833, 0.02827, 0.3418, 0.05912, 0.3775, 0.08761, 0.4124, 0.08029, 0.4197, 0.05045, 0.3833, 0.08761, 0.4124, 0.1224, 0.441, 0.1167, 0.4496, 0.08029, 0.4197, 0.1224, 0.441, 0.162, 0.4624, 0.1582, 0.4717, 0.1167, 0.4496, 0.162, 0.4624, 0.2048, 0.477, 0.2032, 0.4854, 0.1582, 0.4717, 0.2048, 0.477, 0.25, 0.4865, 0.25, 0.49, 0.2032, 0.4854, 0.25, 0.4215, 0.2835, 0.4182, 0.2881, 0.4417, 0.25, 0.4454, 0.2835, 0.4182, 0.3156, 0.4085, 0.3248, 0.4305, 0.2881, 0.4417, 0.3156, 0.4085, 0.3453, 0.3926, 0.3586, 0.4125, 0.3248, 0.4305, 0.3453, 0.3926, 0.3713, 0.3713, 0.3882, 0.3882, 0.3586, 0.4125, 0.3713, 0.3713, 0.3926, 0.3453, 0.4125, 0.3586, 0.3882, 0.3882, 0.3926, 0.3453, 0.4085, 0.3156, 0.4305, 0.3248, 0.4125, 0.3586, 0.4085, 0.3156, 0.4182, 0.2835, 0.4417, 0.2881, 0.4305, 0.3248, 0.4182, 0.2835, 0.4215, 0.25, 0.4454, 0.25, 0.4417, 0.2881, 0.4215, 0.25, 0.4182, 0.2165, 0.4417, 0.2119, 0.4454, 0.25, 0.4182, 0.2165, 0.4085, 0.1844, 0.4305, 0.1752, 0.4417, 0.2119, 0.4085, 0.1844, 0.3926, 0.1547, 0.4125, 0.1414, 0.4305, 0.1752, 0.3926, 0.1547, 0.3713, 0.1287, 0.3882, 0.1118, 0.4125, 0.1414, 0.3713, 0.1287, 0.3453, 0.1074, 0.3586, 0.08752, 0.3882, 0.1118, 0.3453, 0.1074, 0.3156, 0.09154, 0.3248, 0.06947, 0.3586, 0.08752, 0.3156, 0.09154, 0.2835, 0.08178, 0.2881, 0.05835, 0.3248, 0.06947, 0.2835, 0.08178, 0.25, 0.07848, 0.25, 0.05459, 0.2881, 0.05835, 0.25, 0.07848, 0.2165, 0.08178, 0.2119, 0.05835, 0.25, 0.05459, 0.2165, 0.08178, 0.1844, 0.09154, 0.1752, 0.06947, 0.2119, 0.05835, 0.1844, 0.09154, 0.1547, 0.1074, 0.1414, 0.08752, 0.1752, 0.06947, 0.1547, 0.1074, 0.1287, 0.1287, 0.1118, 0.1118, 0.1414, 0.08752, 0.1287, 0.1287, 0.1074, 0.1547, 0.08752, 0.1414, 0.1118, 0.1118, 0.1074, 0.1547, 0.09154, 0.1844, 0.06947, 0.1752, 0.08752, 0.1414, 0.09154, 0.1844, 0.08178, 0.2165, 0.05835, 0.2119, 0.06947, 0.1752, 0.08178, 0.2165, 0.07848, 0.25, 0.05459, 0.25, 0.05835, 0.2119, 0.07848, 0.25, 0.08178, 0.2835, 0.05835, 0.2881, 0.05459, 0.25, 0.08178, 0.2835, 0.09154, 0.3156, 0.06947, 0.3248, 0.05835, 0.2881, 0.09154, 0.3156, 0.1074, 0.3453, 0.08752, 0.3586, 0.06947, 0.3248, 0.1074, 0.3453, 0.1287, 0.3713, 0.1118, 0.3882, 0.08752, 0.3586, 0.1287, 0.3713, 0.1547, 0.3926, 0.1414, 0.4125, 0.1118, 0.3882, 0.1547, 0.3926, 0.1844, 0.4085, 0.1752, 0.4305, 0.1414, 0.4125, 0.1844, 0.4085, 0.2165, 0.4182, 0.2119, 0.4417, 0.1752, 0.4305, 0.2165, 0.4182, 0.25, 0.4215, 0.25, 0.4454, 0.2119, 0.4417, 0.2952, 0.477, 0.25, 0.4865, 0.25, 0.4749, 0.2934, 0.4683, 0.2934, 0.4683, 0.25, 0.4749, 0.25, 0.4615, 0.2909, 0.458, 0.2909, 0.458, 0.25, 0.4615, 0.25, 0.455, 0.2902, 0.452, 0.338, 0.4624, 0.2952, 0.477, 0.2934, 0.4683, 0.3349, 0.4549, 0.3349, 0.4549, 0.2934, 0.4683, 0.2909, 0.458, 0.3311, 0.4463, 0.3311, 0.4463, 0.2909, 0.458, 0.2902, 0.452, 0.329, 0.4408, 0.3776, 0.441, 0.338, 0.4624, 0.3349, 0.4549, 0.3732, 0.4344, 0.3732, 0.4344, 0.3349, 0.4549, 0.3311, 0.4463, 0.3681, 0.4267, 0.3681, 0.4267, 0.3311, 0.4463, 0.329, 0.4408, 0.3648, 0.4218, 0.4124, 0.4124, 0.3776, 0.441, 0.3732, 0.4344, 0.4068, 0.4068, 0.4068, 0.4068, 0.3732, 0.4344, 0.3681, 0.4267, 0.4003, 0.4003, 0.4003, 0.4003, 0.3681, 0.4267, 0.3648, 0.4218, 0.3961, 0.3961, 0.4409, 0.3775, 0.4124, 0.4124, 0.4068, 0.4068, 0.4343, 0.3732, 0.4343, 0.3732, 0.4068, 0.4068, 0.4003, 0.4003, 0.4267, 0.3681, 0.4267, 0.3681, 0.4003, 0.4003, 0.3961, 0.3961, 0.4218, 0.3648, 0.462, 0.3378, 0.4409, 0.3775, 0.4343, 0.3732, 0.4548, 0.3348, 0.4548, 0.3348, 0.4343, 0.3732, 0.4267, 0.3681, 0.4464, 0.3313, 0.4464, 0.3313, 0.4267, 0.3681, 0.4218, 0.3648, 0.441, 0.3291, 0.475, 0.2948, 0.462, 0.3378, 0.4548, 0.3348, 0.4674, 0.2932, 0.4674, 0.2932, 0.4548, 0.3348, 0.4464, 0.3313, 0.4585, 0.2915, 0.4585, 0.2915, 0.4464, 0.3313, 0.441, 0.3291, 0.4527, 0.2903, 0.4794, 0.25, 0.475, 0.2948, 0.4674, 0.2932, 0.4716, 0.25, 0.4716, 0.25, 0.4674, 0.2932, 0.4585, 0.2915, 0.4625, 0.25, 0.4625, 0.25, 0.4585, 0.2915, 0.4527, 0.2903, 0.4567, 0.25, 0.475, 0.2052, 0.4794, 0.25, 0.4716, 0.25, 0.4673, 0.2068, 0.4673, 0.2068, 0.4716, 0.25, 0.4625, 0.25, 0.4585, 0.2085, 0.4585, 0.2085, 0.4625, 0.25, 0.4567, 0.25, 0.4528, 0.2097, 0.4619, 0.1622, 0.475, 0.2052, 0.4673, 0.2068, 0.4547, 0.1652, 0.4547, 0.1652, 0.4673, 0.2068, 0.4585, 0.2085, 0.4464, 0.1687, 0.4464, 0.1687, 0.4585, 0.2085, 0.4528, 0.2097, 0.441, 0.1709, 0.4407, 0.1226, 0.4619, 0.1622, 0.4547, 0.1652, 0.4342, 0.1269, 0.4342, 0.1269, 0.4547, 0.1652, 0.4464, 0.1687, 0.4267, 0.1319, 0.4267, 0.1319, 0.4464, 0.1687, 0.441, 0.1709, 0.4219, 0.1351, 0.4122, 0.08783, 0.4407, 0.1226, 0.4342, 0.1269, 0.4067, 0.09332, 0.4067, 0.09332, 0.4342, 0.1269, 0.4267, 0.1319, 0.4003, 0.0997, 0.4003, 0.0997, 0.4267, 0.1319, 0.4219, 0.1351, 0.3962, 0.1038, 0.3774, 0.05931, 0.4122, 0.08783, 0.4067, 0.09332, 0.3731, 0.06576, 0.3731, 0.06576, 0.4067, 0.09332, 0.4003, 0.0997, 0.3681, 0.07326, 0.3681, 0.07326, 0.4003, 0.0997, 0.3962, 0.1038, 0.3649, 0.07809, 0.3378, 0.03813, 0.3774, 0.05931, 0.3731, 0.06576, 0.3348, 0.04529, 0.3348, 0.04529, 0.3731, 0.06576, 0.3681, 0.07326, 0.3313, 0.05362, 0.3313, 0.05362, 0.3681, 0.07326, 0.3649, 0.07809, 0.3291, 0.05898, 0.2947, 0.02508, 0.3378, 0.03813, 0.3348, 0.04529, 0.2932, 0.03268, 0.2932, 0.03268, 0.3348, 0.04529, 0.3313, 0.05362, 0.2915, 0.04153, 0.2915, 0.04153, 0.3313, 0.05362, 0.3291, 0.05898, 0.2903, 0.04721, 0.25, 0.02067, 0.2947, 0.02508, 0.2932, 0.03268, 0.25, 0.02842, 0.25, 0.02842, 0.2932, 0.03268, 0.2915, 0.04153, 0.25, 0.03744, 0.25, 0.03744, 0.2915, 0.04153, 0.2903, 0.04721, 0.25, 0.04324, 0.2053, 0.02508, 0.25, 0.02067, 0.25, 0.02842, 0.2068, 0.03268, 0.2068, 0.03268, 0.25, 0.02842, 0.25, 0.03744, 0.2085, 0.04153, 0.2085, 0.04153, 0.25, 0.03744, 0.25, 0.04324, 0.2097, 0.04721, 0.1622, 0.03813, 0.2053, 0.02508, 0.2068, 0.03268, 0.1652, 0.04529, 0.1652, 0.04529, 0.2068, 0.03268, 0.2085, 0.04153, 0.1687, 0.05362, 0.1687, 0.05362, 0.2085, 0.04153, 0.2097, 0.04721, 0.1709, 0.05898, 0.1226, 0.05931, 0.1622, 0.03813, 0.1652, 0.04529, 0.1269, 0.06576, 0.1269, 0.06576, 0.1652, 0.04529, 0.1687, 0.05362, 0.1319, 0.07326, 0.1319, 0.07326, 0.1687, 0.05362, 0.1709, 0.05898, 0.1351, 0.07809, 0.08783, 0.08783, 0.1226, 0.05931, 0.1269, 0.06576, 0.09332, 0.09332, 0.09332, 0.09332, 0.1269, 0.06576, 0.1319, 0.07326, 0.0997, 0.0997, 0.0997, 0.0997, 0.1319, 0.07326, 0.1351, 0.07809, 0.1038, 0.1038, 0.0593, 0.1226, 0.08783, 0.08783, 0.09332, 0.09332, 0.06576, 0.1269, 0.06576, 0.1269, 0.09332, 0.09332, 0.0997, 0.0997, 0.07327, 0.1319, 0.07327, 0.1319, 0.0997, 0.0997, 0.1038, 0.1038, 0.07809, 0.1351, 0.03809, 0.1622, 0.0593, 0.1226, 0.06576, 0.1269, 0.04527, 0.1652, 0.04527, 0.1652, 0.06576, 0.1269, 0.07327, 0.1319, 0.05363, 0.1687, 0.05363, 0.1687, 0.07327, 0.1319, 0.07809, 0.1351, 0.05899, 0.1709, 0.02502, 0.2052, 0.03809, 0.1622, 0.04527, 0.1652, 0.03266, 0.2068, 0.03266, 0.2068, 0.04527, 0.1652, 0.05363, 0.1687, 0.04153, 0.2085, 0.04153, 0.2085, 0.05363, 0.1687, 0.05899, 0.1709, 0.04723, 0.2097, 0.02058, 0.25, 0.02502, 0.2052, 0.03266, 0.2068, 0.02839, 0.25, 0.02839, 0.25, 0.03266, 0.2068, 0.04153, 0.2085, 0.03745, 0.25, 0.03745, 0.25, 0.04153, 0.2085, 0.04723, 0.2097, 0.04327, 0.25, 0.02496, 0.2948, 0.02058, 0.25, 0.02839, 0.25, 0.03263, 0.2932, 0.03263, 0.2932, 0.02839, 0.25, 0.03745, 0.25, 0.04154, 0.2915, 0.04154, 0.2915, 0.03745, 0.25, 0.04327, 0.25, 0.04726, 0.2903, 0.03797, 0.3378, 0.02496, 0.2948, 0.03263, 0.2932, 0.04522, 0.3348, 0.04522, 0.3348, 0.03263, 0.2932, 0.04154, 0.2915, 0.05364, 0.3313, 0.05364, 0.3313, 0.04154, 0.2915, 0.04726, 0.2903, 0.05904, 0.3291, 0.05912, 0.3775, 0.03797, 0.3378, 0.04522, 0.3348, 0.06568, 0.3732, 0.06568, 0.3732, 0.04522, 0.3348, 0.05364, 0.3313, 0.07329, 0.3681, 0.07329, 0.3681, 0.05364, 0.3313, 0.05904, 0.3291, 0.07816, 0.3648, 0.08761, 0.4124, 0.05912, 0.3775, 0.06568, 0.3732, 0.09322, 0.4068, 0.09322, 0.4068, 0.06568, 0.3732, 0.07329, 0.3681, 0.09973, 0.4003, 0.09973, 0.4003, 0.07329, 0.3681, 0.07816, 0.3648, 0.1039, 0.3961, 0.1224, 0.441, 0.08761, 0.4124, 0.09322, 0.4068, 0.1268, 0.4344, 0.1268, 0.4344, 0.09322, 0.4068, 0.09973, 0.4003, 0.1319, 0.4267, 0.1319, 0.4267, 0.09973, 0.4003, 0.1039, 0.3961, 0.1352, 0.4218, 0.162, 0.4624, 0.1224, 0.441, 0.1268, 0.4344, 0.1651, 0.4549, 0.1651, 0.4549, 0.1268, 0.4344, 0.1319, 0.4267, 0.1689, 0.4463, 0.1689, 0.4463, 0.1319, 0.4267, 0.1352, 0.4218, 0.171, 0.4408, 0.2048, 0.477, 0.162, 0.4624, 0.1651, 0.4549, 0.2066, 0.4683, 0.2066, 0.4683, 0.1651, 0.4549, 0.1689, 0.4463, 0.2091, 0.458, 0.2091, 0.458, 0.1689, 0.4463, 0.171, 0.4408, 0.2098, 0.452, 0.25, 0.4865, 0.2048, 0.477, 0.2066, 0.4683, 0.25, 0.4749, 0.25, 0.4749, 0.2066, 0.4683, 0.2091, 0.458, 0.25, 0.4615, 0.25, 0.4615, 0.2091, 0.458, 0.2098, 0.452, 0.25, 0.455, 0.25, 0.4454, 0.2881, 0.4417, 0.2902, 0.452, 0.25, 0.455])
me_cylinder.materials.append(mat_spawner_inner)
me_cylinder.materials.append(None)
me_cylinder.materials.append(None)
me_cylinder.update()

# ---- objects
ob_light = bpy.data.objects.new('Light', light_light)
ob_camera = bpy.data.objects.new('Camera', cam_camera)
ob_cylinder = bpy.data.objects.new('Cylinder', me_cylinder)
ob_light_001 = bpy.data.objects.new('Light.001', light_light_001)
ob_light_002 = bpy.data.objects.new('Light.002', light_light_002)

# ---- transforms, parenting, visibility, modifiers, constraints
ob_light.location = (0.0, 0.1731, 5.047)
ob_light.rotation_euler = (0.6503, 0.05522, 1.866)
ob_light.lock_rotations_4d = False
ob_light.empty_display_type = 'ARROWS'
ob_light.color = (0.0, 0.0, 0.0, 0.0)
ob_light.lineart.crease_threshold = 0.0
ob_camera.location = (0.0, 0.0, 6.33)
ob_camera.lock_rotations_4d = False
ob_camera.empty_display_type = 'ARROWS'
ob_camera.color = (0.0, 0.0, 0.0, 0.0)
ob_camera.display_type = 'WIRE'
ob_camera.lineart.crease_threshold = 0.0
ob_cylinder.location = (0.0, 0.0, 0.0)
ob_cylinder.material_slots[0].link = 'OBJECT'; ob_cylinder.material_slots[0].material = mat_spawner_inner
ob_cylinder.material_slots[1].link = 'OBJECT'; ob_cylinder.material_slots[1].material = mat_spawner
ob_cylinder.material_slots[2].link = 'OBJECT'; ob_cylinder.material_slots[2].material = mat_spawner_dark
ob_light_001.location = (-2.958, 4.271, 5.047)
ob_light_001.rotation_euler = (0.6503, 0.05522, 1.866)
ob_light_001.lock_rotations_4d = False
ob_light_001.empty_display_type = 'ARROWS'
ob_light_001.color = (0.0, 0.0, 0.0, 0.0)
ob_light_001.lineart.crease_threshold = 0.0
ob_light_002.location = (3.802, -3.277, 5.047)
ob_light_002.rotation_euler = (0.6503, 0.05522, 1.866)
ob_light_002.lock_rotations_4d = False
ob_light_002.empty_display_type = 'ARROWS'
ob_light_002.color = (0.0, 0.0, 0.0, 0.0)
ob_light_002.lineart.crease_threshold = 0.0

# ---- collection membership
col_collection.objects.link(ob_light)
col_collection.objects.link(ob_camera)
col_collection.objects.link(ob_cylinder)
col_collection.objects.link(ob_light_001)
col_collection.objects.link(ob_light_002)

# ---- scene / render settings (as saved in the file)
scene.camera = ob_camera
scene.frame_start = 1; scene.frame_end = 250; scene.frame_set(1)
scene.render.engine = 'BLENDER_EEVEE_NEXT'
scene.render.resolution_x = 192
scene.render.resolution_y = 192
scene.render.film_transparent = True
scene.cycles.sampling_pattern = 'TABULATED_SOBOL'
scene.cycles.use_light_tree = False
scene.eevee.use_gtao = True
scene.view_settings.view_transform = 'Filmic'
bpy.context.view_layer.update()
